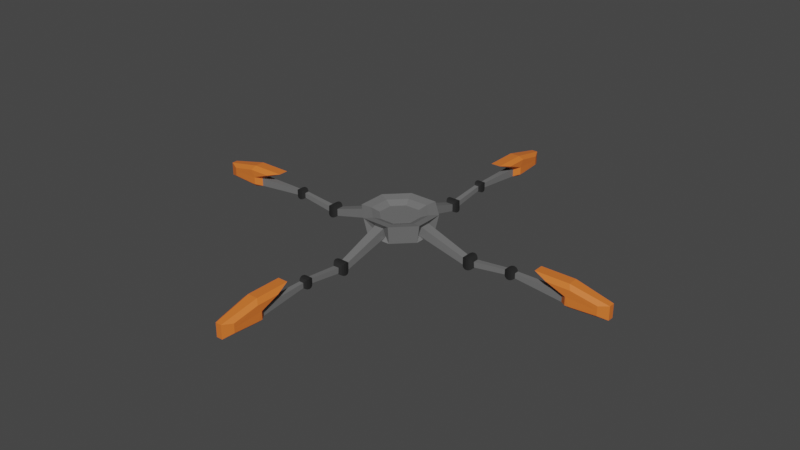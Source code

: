 # Source: spiderlegsmodel.blend  (saved by Blender 3.5.10; exported with 4.5.12 LTS)
import bpy
from mathutils import Matrix  # noqa: F401  (used for matrix-valued properties, if any)

bpy.ops.wm.read_factory_settings(use_empty=True)
scene = bpy.context.scene
scene.name = 'Scene'

# ---- collections
col_collection = bpy.data.collections.new('Collection'); scene.collection.children.link(col_collection)

# ---- materials (node trees are filled in below, after node groups)
mat_body = bpy.data.materials.new('Body')
mat_body.alpha_threshold = 0.0
mat_body.use_transparent_shadow = False
mat_body.roughness = 0.5
mat_body.line_color = (0.0, 0.0, 0.0, 1.0)
mat_joints = bpy.data.materials.new('Joints')
mat_joints.use_transparent_shadow = False
mat_feet = bpy.data.materials.new('Feet')
mat_feet.use_transparent_shadow = False

# ---- material node trees
mat_body.use_nodes = True; mat_body.node_tree.nodes.clear()
_N = mat_body.node_tree.nodes; _L = mat_body.node_tree.links
n0 = _N.new('ShaderNodeOutputMaterial'); n0.name = 'Material Output'; n0.location = (300, 300)
n1 = _N.new('ShaderNodeBsdfPrincipled'); n1.name = 'Principled BSDF'; n1.location = (10, 300)
n1.distribution = 'GGX'
n1.subsurface_method = 'RANDOM_WALK_SKIN'
n1.inputs[0].default_value = (0.1626, 0.1626, 0.1626, 1.0)
n1.inputs[3].default_value = 1.45
n1.inputs[27].default_value = (0.0, 0.0, 0.0, 1.0)
n1.inputs[28].default_value = 1.0
_L.new(n1.outputs[0], n0.inputs[0])
n0.is_active_output = True
mat_joints.use_nodes = True; mat_joints.node_tree.nodes.clear()
_N = mat_joints.node_tree.nodes; _L = mat_joints.node_tree.links
n0 = _N.new('ShaderNodeBsdfPrincipled'); n0.name = 'Principled BSDF'; n0.location = (10, 300)
n0.distribution = 'GGX'
n0.subsurface_method = 'RANDOM_WALK_SKIN'
n0.inputs[0].default_value = (0.01885, 0.01885, 0.01885, 1.0)
n0.inputs[3].default_value = 1.45
n0.inputs[27].default_value = (0.0, 0.0, 0.0, 1.0)
n0.inputs[28].default_value = 1.0
n1 = _N.new('ShaderNodeOutputMaterial'); n1.name = 'Material Output'; n1.location = (300, 300)
_L.new(n0.outputs[0], n1.inputs[0])
n1.is_active_output = True
mat_feet.use_nodes = True; mat_feet.node_tree.nodes.clear()
_N = mat_feet.node_tree.nodes; _L = mat_feet.node_tree.links
n0 = _N.new('ShaderNodeBsdfPrincipled'); n0.name = 'Principled BSDF'; n0.location = (10, 300)
n0.distribution = 'GGX'
n0.subsurface_method = 'RANDOM_WALK_SKIN'
n0.inputs[0].default_value = (0.8, 0.1775, 0.02888, 1.0)
n0.inputs[3].default_value = 1.45
n0.inputs[27].default_value = (0.0, 0.0, 0.0, 1.0)
n0.inputs[28].default_value = 1.0
n1 = _N.new('ShaderNodeOutputMaterial'); n1.name = 'Material Output'; n1.location = (300, 300)
_L.new(n0.outputs[0], n1.inputs[0])
n1.is_active_output = True

# ---- world
world_world = bpy.data.worlds.new('World'); scene.world = world_world
world_world.use_nodes = True; world_world.node_tree.nodes.clear()
_N = world_world.node_tree.nodes; _L = world_world.node_tree.links
n0 = _N.new('ShaderNodeOutputWorld'); n0.name = 'World Output'; n0.location = (300, 300)
n1 = _N.new('ShaderNodeBackground'); n1.name = 'Background'; n1.location = (10, 300)
n1.inputs[0].default_value = (0.05088, 0.05088, 0.05088, 1.0)
_L.new(n1.outputs[0], n0.inputs[0])
n0.is_active_output = True
world_world.color = (0.05088, 0.05088, 0.05088)
world_world.use_sun_shadow = False
world_world.sun_shadow_jitter_overblur = 0.0

# ---- meshes
me_cube = bpy.data.meshes.new('Cube')
me_cube.from_pydata([(1.902, 0.09104, 0.09104), (1.902, 0.09104, -0.09104), (1.902, -0.09104, 0.09104), (1.902, -0.09104, -0.09104), (0.7432, 0.1264, 0.4821), (0.6535, 0.1264, 0.2458), (0.7432, -0.1264, 0.4821), (0.6535, -0.1264, 0.2458), (2.194, 0.06992, 0.06977), (2.203, 0.06992, -0.06977), (2.194, -0.06992, 0.06977), (2.203, -0.06992, -0.06977), (2.042, -0.1553, 0.155), (2.042, 0.1553, 0.155), (2.043, -0.1553, -0.1556), (2.043, 0.1553, -0.1556), (1.944, 0.1278, 0.1278), (1.944, 0.1278, -0.1278), (1.944, -0.1278, 0.1278), (1.944, -0.1278, -0.1278), (2.137, -0.1278, 0.1256), (2.146, -0.1278, -0.1298), (2.137, 0.1278, 0.1256), (2.146, 0.1278, -0.1298), (1.986, -0.1468, 0.1468), (1.986, -0.1468, -0.1468), (1.986, 0.1468, 0.1468), (1.986, 0.1468, -0.1468), (1.918, 0.1078, 0.1078), (1.918, 0.1078, -0.1078), (1.918, -0.1078, 0.1078), (1.918, -0.1078, -0.1078), (2.097, 0.1468, 0.1451), (2.102, 0.1468, -0.1484), (2.097, -0.1468, 0.1451), (2.102, -0.1468, -0.1484), (2.162, -0.1078, 0.106), (2.173, -0.1078, -0.1093), (2.162, 0.1078, 0.106), (2.173, 0.1078, -0.1093), (3.014, 0.05358, 0.1668), (3.014, 0.05358, 0.0416), (3.014, -0.05358, 0.1668), (3.014, -0.05358, 0.0416), (3.284, 0.05358, 0.1668), (3.284, 0.05358, 0.0416), (3.284, -0.05358, 0.1668), (3.284, -0.05358, 0.0416), (3.149, -0.1093, 0.232), (3.149, 0.1093, 0.232), (3.149, 0.1093, -0.02355), (3.149, -0.1093, -0.02355), (3.046, 0.0817, 0.1997), (3.046, 0.0817, 0.008739), (3.046, -0.0817, 0.008739), (3.046, -0.0817, 0.1997), (3.252, -0.0817, 0.1997), (3.252, 0.0817, 0.1997), (3.252, 0.0817, 0.008739), (3.252, -0.0817, 0.008739), (3.025, 0.06558, 0.1809), (3.025, 0.06558, 0.02758), (3.025, -0.06558, 0.02758), (3.025, -0.06558, 0.1809), (3.086, -0.09989, 0.221), (3.086, 0.09989, 0.221), (3.086, 0.09989, -0.01253), (3.086, -0.09989, -0.01253), (3.212, 0.09989, 0.221), (3.212, 0.09989, -0.01253), (3.212, -0.09989, -0.01253), (3.212, -0.09989, 0.221), (3.273, -0.06558, 0.1809), (3.273, 0.06558, 0.1809), (3.273, 0.06558, 0.02758), (3.273, -0.06558, 0.02758), (4.683, 0.1275, -0.1068), (4.683, -0.1274, -0.1068), (4.499, 0.0914, -0.06466), (4.499, -0.09138, -0.06466), (4.499, -0.09138, 0.149), (4.499, 0.0914, 0.149), (4.683, 0.1275, 0.4628), (4.683, -0.1274, 0.4628), (3.82, -0.1274, 0.4628), (3.82, 0.1275, 0.4628), (5.632, 0.07619, 0.09434), (5.632, 0.07619, -0.08374), (5.632, -0.07617, 0.09434), (5.632, -0.07617, -0.08374), (5.632, 0.07619, 0.2568), (5.632, -0.07617, 0.2568), (5.388, 0.187, 0.1119), (5.388, 0.187, -0.006181), (4.657, 0.221, -0.02147), (4.759, 0.221, -0.02147), (4.657, 0.221, 0.176), (4.759, 0.221, 0.3561), (4.187, 0.221, 0.3561), (5.388, 0.187, 0.2195), (4.756, -0.2215, -0.02682), (4.651, -0.2215, -0.02682), (4.651, -0.2215, 0.1769), (4.756, -0.2215, 0.3628), (4.166, -0.2215, 0.3628), (5.405, -0.1865, 0.1108), (5.405, -0.1865, -0.01105), (5.405, -0.1865, 0.2219), (0.7729, -0.3129, 0.1665), (0.4582, -0.1928, 0.5179), (0.4582, 0.1928, 0.5179), (-0.09104, 1.902, 0.09104), (-0.09104, 1.902, -0.09104), (0.09104, 1.902, 0.09104), (0.09104, 1.902, -0.09104), (-0.1264, 0.7432, 0.4821), (-0.1264, 0.6535, 0.2458), (0.1264, 0.7432, 0.4821), (0.1264, 0.6535, 0.2458), (-0.06992, 2.194, 0.06977), (-0.06992, 2.203, -0.06977), (0.06992, 2.194, 0.06977), (0.06992, 2.203, -0.06977), (0.1553, 2.042, 0.155), (-0.1553, 2.042, 0.155), (0.1553, 2.043, -0.1556), (-0.1553, 2.043, -0.1556), (-0.1278, 1.944, 0.1278), (-0.1278, 1.944, -0.1278), (0.1278, 1.944, 0.1278), (0.1278, 1.944, -0.1278), (0.1278, 2.137, 0.1256), (0.1278, 2.146, -0.1298), (-0.1278, 2.137, 0.1256), (-0.1278, 2.146, -0.1298), (0.1468, 1.986, 0.1468), (0.1468, 1.986, -0.1468), (-0.1468, 1.986, 0.1468), (-0.1468, 1.986, -0.1468), (-0.1078, 1.918, 0.1078), (-0.1078, 1.918, -0.1078), (0.1078, 1.918, 0.1078), (0.1078, 1.918, -0.1078), (-0.1468, 2.097, 0.1451), (-0.1468, 2.102, -0.1484), (0.1468, 2.097, 0.1451), (0.1468, 2.102, -0.1484), (0.1078, 2.162, 0.106), (0.1078, 2.173, -0.1093), (-0.1078, 2.162, 0.106), (-0.1078, 2.173, -0.1093), (-0.05358, 3.014, 0.1668), (-0.05358, 3.014, 0.0416), (0.05358, 3.014, 0.1668), (0.05358, 3.014, 0.0416), (-0.05358, 3.284, 0.1668), (-0.05358, 3.284, 0.0416), (0.05358, 3.284, 0.1668), (0.05358, 3.284, 0.0416), (0.1093, 3.149, 0.232), (-0.1093, 3.149, 0.232), (-0.1093, 3.149, -0.02355), (0.1093, 3.149, -0.02355), (-0.0817, 3.046, 0.1997), (-0.0817, 3.046, 0.008739), (0.0817, 3.046, 0.008739), (0.0817, 3.046, 0.1997), (0.0817, 3.252, 0.1997), (-0.0817, 3.252, 0.1997), (-0.0817, 3.252, 0.008739), (0.0817, 3.252, 0.008739), (-0.06558, 3.025, 0.1809), (-0.06558, 3.025, 0.02758), (0.06558, 3.025, 0.02758), (0.06558, 3.025, 0.1809), (0.09989, 3.086, 0.221), (-0.09989, 3.086, 0.221), (-0.09989, 3.086, -0.01253), (0.09989, 3.086, -0.01253), (-0.09989, 3.212, 0.221), (-0.09989, 3.212, -0.01253), (0.09989, 3.212, -0.01253), (0.09989, 3.212, 0.221), (0.06558, 3.273, 0.1809), (-0.06558, 3.273, 0.1809), (-0.06558, 3.273, 0.02758), (0.06558, 3.273, 0.02758), (-0.1275, 4.683, -0.1068), (0.1274, 4.683, -0.1068), (-0.0914, 4.499, -0.06466), (0.09138, 4.499, -0.06466), (0.09138, 4.499, 0.149), (-0.0914, 4.499, 0.149), (-0.1275, 4.683, 0.4628), (0.1274, 4.683, 0.4628), (0.1274, 3.82, 0.4628), (-0.1275, 3.82, 0.4628), (-0.07619, 5.632, 0.09434), (-0.07619, 5.632, -0.08374), (0.07617, 5.632, 0.09434), (0.07617, 5.632, -0.08374), (-0.07619, 5.632, 0.2568), (0.07617, 5.632, 0.2568), (-0.187, 5.388, 0.1119), (-0.187, 5.388, -0.006181), (-0.221, 4.657, -0.02147), (-0.221, 4.759, -0.02147), (-0.221, 4.657, 0.176), (-0.221, 4.759, 0.3561), (-0.221, 4.187, 0.3561), (-0.187, 5.388, 0.2195), (0.2215, 4.756, -0.02682), (0.2215, 4.651, -0.02682), (0.2215, 4.651, 0.1769), (0.2215, 4.756, 0.3628), (0.2215, 4.166, 0.3628), (0.1865, 5.405, 0.1108), (0.1865, 5.405, -0.01105), (0.1865, 5.405, 0.2219), (-1.902, -0.09104, 0.09104), (-1.902, -0.09104, -0.09104), (-1.902, 0.09104, 0.09104), (-1.902, 0.09104, -0.09104), (-0.7432, -0.1264, 0.4821), (-0.6535, -0.1264, 0.2458), (-0.7432, 0.1264, 0.4821), (-0.6535, 0.1264, 0.2458), (-2.194, -0.06992, 0.06977), (-2.203, -0.06992, -0.06977), (-2.194, 0.06992, 0.06977), (-2.203, 0.06992, -0.06977), (-2.042, 0.1553, 0.155), (-2.042, -0.1553, 0.155), (-2.043, 0.1553, -0.1556), (-2.043, -0.1553, -0.1556), (-1.944, -0.1278, 0.1278), (-1.944, -0.1278, -0.1278), (-1.944, 0.1278, 0.1278), (-1.944, 0.1278, -0.1278), (-2.137, 0.1278, 0.1256), (-2.146, 0.1278, -0.1298), (-2.137, -0.1278, 0.1256), (-2.146, -0.1278, -0.1298), (-1.986, 0.1468, 0.1468), (-1.986, 0.1468, -0.1468), (-1.986, -0.1468, 0.1468), (-1.986, -0.1468, -0.1468), (-1.918, -0.1078, 0.1078), (-1.918, -0.1078, -0.1078), (-1.918, 0.1078, 0.1078), (-1.918, 0.1078, -0.1078), (-2.097, -0.1468, 0.1451), (-2.102, -0.1468, -0.1484), (-2.097, 0.1468, 0.1451), (-2.102, 0.1468, -0.1484), (-2.162, 0.1078, 0.106), (-2.173, 0.1078, -0.1093), (-2.162, -0.1078, 0.106), (-2.173, -0.1078, -0.1093), (-3.014, -0.05358, 0.1668), (-3.014, -0.05358, 0.0416), (-3.014, 0.05358, 0.1668), (-3.014, 0.05358, 0.0416), (-3.284, -0.05358, 0.1668), (-3.284, -0.05358, 0.0416), (-3.284, 0.05358, 0.1668), (-3.284, 0.05358, 0.0416), (-3.149, 0.1093, 0.232), (-3.149, -0.1093, 0.232), (-3.149, -0.1093, -0.02355), (-3.149, 0.1093, -0.02355), (-3.046, -0.0817, 0.1997), (-3.046, -0.0817, 0.008739), (-3.046, 0.0817, 0.008739), (-3.046, 0.0817, 0.1997), (-3.252, 0.0817, 0.1997), (-3.252, -0.0817, 0.1997), (-3.252, -0.0817, 0.008739), (-3.252, 0.0817, 0.008739), (-3.025, -0.06558, 0.1809), (-3.025, -0.06558, 0.02758), (-3.025, 0.06558, 0.02758), (-3.025, 0.06558, 0.1809), (-3.086, 0.09989, 0.221), (-3.086, -0.09989, 0.221), (-3.086, -0.09989, -0.01253), (-3.086, 0.09989, -0.01253), (-3.212, -0.09989, 0.221), (-3.212, -0.09989, -0.01253), (-3.212, 0.09989, -0.01253), (-3.212, 0.09989, 0.221), (-3.273, 0.06558, 0.1809), (-3.273, -0.06558, 0.1809), (-3.273, -0.06558, 0.02758), (-3.273, 0.06558, 0.02758), (-4.683, -0.1275, -0.1068), (-4.683, 0.1274, -0.1068), (-4.499, -0.0914, -0.06466), (-4.499, 0.09138, -0.06466), (-4.499, 0.09138, 0.149), (-4.499, -0.0914, 0.149), (-4.683, -0.1275, 0.4628), (-4.683, 0.1274, 0.4628), (-3.82, 0.1274, 0.4628), (-3.82, -0.1275, 0.4628), (-5.632, -0.07619, 0.09434), (-5.632, -0.07619, -0.08374), (-5.632, 0.07617, 0.09434), (-5.632, 0.07617, -0.08374), (-5.632, -0.07619, 0.2568), (-5.632, 0.07617, 0.2568), (-5.388, -0.187, 0.1119), (-5.388, -0.187, -0.006181), (-4.657, -0.221, -0.02147), (-4.759, -0.221, -0.02147), (-4.657, -0.221, 0.176), (-4.759, -0.221, 0.3561), (-4.187, -0.221, 0.3561), (-5.388, -0.187, 0.2195), (-4.756, 0.2215, -0.02682), (-4.651, 0.2215, -0.02682), (-4.651, 0.2215, 0.1769), (-4.756, 0.2215, 0.3628), (-4.166, 0.2215, 0.3628), (-5.405, 0.1865, 0.1108), (-5.405, 0.1865, -0.01105), (-5.405, 0.1865, 0.2219), (-0.7729, 0.3129, 0.1665), (0.09104, -1.902, 0.09104), (0.09104, -1.902, -0.09104), (-0.09104, -1.902, 0.09104), (-0.09104, -1.902, -0.09104), (0.1264, -0.7432, 0.4821), (0.1264, -0.6535, 0.2458), (-0.1264, -0.7432, 0.4821), (-0.1264, -0.6535, 0.2458), (0.06992, -2.194, 0.06977), (0.06992, -2.203, -0.06977), (-0.06992, -2.194, 0.06977), (-0.06992, -2.203, -0.06977), (-0.1553, -2.042, 0.155), (0.1553, -2.042, 0.155), (-0.1553, -2.043, -0.1556), (0.1553, -2.043, -0.1556), (0.1278, -1.944, 0.1278), (0.1278, -1.944, -0.1278), (-0.1278, -1.944, 0.1278), (-0.1278, -1.944, -0.1278), (-0.1278, -2.137, 0.1256), (-0.1278, -2.146, -0.1298), (0.1278, -2.137, 0.1256), (0.1278, -2.146, -0.1298), (-0.1468, -1.986, 0.1468), (-0.1468, -1.986, -0.1468), (0.1468, -1.986, 0.1468), (0.1468, -1.986, -0.1468), (0.1078, -1.918, 0.1078), (0.1078, -1.918, -0.1078), (-0.1078, -1.918, 0.1078), (-0.1078, -1.918, -0.1078), (0.1468, -2.097, 0.1451), (0.1468, -2.102, -0.1484), (-0.1468, -2.097, 0.1451), (-0.1468, -2.102, -0.1484), (-0.1078, -2.162, 0.106), (-0.1078, -2.173, -0.1093), (0.1078, -2.162, 0.106), (0.1078, -2.173, -0.1093), (0.05358, -3.014, 0.1668), (0.05358, -3.014, 0.0416), (-0.05358, -3.014, 0.1668), (-0.05358, -3.014, 0.0416), (0.05358, -3.284, 0.1668), (0.05358, -3.284, 0.0416), (-0.05358, -3.284, 0.1668), (-0.05358, -3.284, 0.0416), (-0.1093, -3.149, 0.232), (0.1093, -3.149, 0.232), (0.1093, -3.149, -0.02355), (-0.1093, -3.149, -0.02355), (0.0817, -3.046, 0.1997), (0.0817, -3.046, 0.008739), (-0.0817, -3.046, 0.008739), (-0.0817, -3.046, 0.1997), (-0.0817, -3.252, 0.1997), (0.0817, -3.252, 0.1997), (0.0817, -3.252, 0.008739), (-0.0817, -3.252, 0.008739), (0.06558, -3.025, 0.1809), (0.06558, -3.025, 0.02758), (-0.06558, -3.025, 0.02758), (-0.06558, -3.025, 0.1809), (-0.09989, -3.086, 0.221), (0.09989, -3.086, 0.221), (0.09989, -3.086, -0.01253), (-0.09989, -3.086, -0.01253), (0.0999, -3.212, 0.221), (0.0999, -3.212, -0.01253), (-0.09989, -3.212, -0.01253), (-0.09989, -3.212, 0.221), (-0.06558, -3.273, 0.1809), (0.06558, -3.273, 0.1809), (0.06558, -3.273, 0.02758), (-0.06558, -3.273, 0.02758), (0.1275, -4.683, -0.1068), (-0.1274, -4.683, -0.1068), (0.0914, -4.499, -0.06466), (-0.09138, -4.499, -0.06466), (-0.09138, -4.499, 0.149), (0.0914, -4.499, 0.149), (0.1275, -4.683, 0.4628), (-0.1274, -4.683, 0.4628), (-0.1274, -3.82, 0.4628), (0.1275, -3.82, 0.4628), (0.07619, -5.632, 0.09434), (0.07619, -5.632, -0.08374), (-0.07617, -5.632, 0.09434), (-0.07617, -5.632, -0.08374), (0.07619, -5.632, 0.2568), (-0.07617, -5.632, 0.2568), (0.187, -5.388, 0.1119), (0.187, -5.388, -0.006181), (0.221, -4.657, -0.02147), (0.221, -4.759, -0.02147), (0.221, -4.657, 0.176), (0.221, -4.759, 0.3561), (0.221, -4.187, 0.3561), (0.187, -5.388, 0.2195), (-0.2215, -4.756, -0.02682), (-0.2215, -4.651, -0.02682), (-0.2215, -4.651, 0.1769), (-0.2215, -4.756, 0.3628), (-0.2215, -4.166, 0.3628), (-0.1865, -5.405, 0.1108), (-0.1865, -5.405, -0.01105), (-0.1865, -5.405, 0.2219), (0.3129, -0.7729, 0.1665), (0.7729, 0.3129, 0.1665), (-0.3129, 0.7729, 0.1665), (0.3129, 0.7729, 0.1665), (0.1928, 0.4582, 0.5179), (-0.1928, 0.4582, 0.5179), (-0.7729, -0.3129, 0.1665), (-0.4582, 0.1928, 0.5179), (-0.4582, -0.1928, 0.5179), (-0.3129, -0.7729, 0.1665), (-0.1928, -0.4582, 0.5179), (0.1928, -0.4582, 0.5179), (0.8659, -0.3616, 0.6403), (0.8659, 0.3616, 0.6403), (0.3616, 0.8659, 0.6403), (-0.3616, 0.8659, 0.6403), (-0.8659, 0.3616, 0.6403), (-0.8659, -0.3616, 0.6403), (-0.3616, -0.8659, 0.6403), (0.3616, -0.8659, 0.6403), (0.6448, -0.2701, 0.5993), (0.6448, 0.2701, 0.5993), (0.2701, 0.6448, 0.5993), (-0.2701, 0.6448, 0.5993), (-0.6448, 0.2701, 0.5993), (-0.6448, -0.2701, 0.5993), (-0.2701, -0.6448, 0.5993), (0.2701, -0.6448, 0.5993), (-0.1956, 0.4833, 0.05481), (0.1956, 0.4833, 0.05481), (0.4833, 0.1956, 0.05481), (-0.4833, -0.1956, 0.05481), (-0.1956, -0.4833, 0.05481), (0.4833, -0.1956, 0.05481), (-0.4833, 0.1956, 0.05481), (0.1956, -0.4833, 0.05481)], [], [(0, 4, 6, 2), (3, 2, 6, 7), (4, 5, 437, 449), (5, 1, 3, 7), (38, 36, 10, 8), (5, 4, 0, 1), (8, 10, 42, 40), (36, 37, 11, 10), (39, 38, 8, 9), (37, 39, 9, 11), (25, 27, 15, 14), (27, 26, 13, 15), (24, 25, 14, 12), (26, 24, 12, 13), (28, 30, 18, 16), (30, 31, 19, 18), (29, 28, 16, 17), (31, 29, 17, 19), (35, 33, 23, 21), (33, 32, 22, 23), (34, 35, 21, 20), (32, 34, 20, 22), (16, 18, 24, 26), (18, 19, 25, 24), (17, 16, 26, 27), (19, 17, 27, 25), (3, 1, 29, 31), (1, 0, 28, 29), (2, 3, 31, 30), (0, 2, 30, 28), (13, 12, 34, 32), (12, 14, 35, 34), (15, 13, 32, 33), (14, 15, 33, 35), (21, 23, 39, 37), (23, 22, 38, 39), (20, 21, 37, 36), (22, 20, 36, 38), (73, 72, 46, 44), (9, 8, 40, 41), (11, 9, 41, 43), (10, 11, 43, 42), (79, 78, 76, 77), (74, 73, 44, 45), (75, 74, 45, 47), (72, 75, 47, 46), (64, 67, 51, 48), (67, 66, 50, 51), (66, 65, 49, 50), (65, 64, 48, 49), (60, 63, 55, 52), (61, 60, 52, 53), (62, 61, 53, 54), (63, 62, 54, 55), (71, 70, 59, 56), (70, 69, 58, 59), (69, 68, 57, 58), (68, 71, 56, 57), (42, 43, 62, 63), (43, 41, 61, 62), (41, 40, 60, 61), (40, 42, 63, 60), (52, 55, 64, 65), (53, 52, 65, 66), (54, 53, 66, 67), (55, 54, 67, 64), (49, 48, 71, 68), (50, 49, 68, 69), (51, 50, 69, 70), (48, 51, 70, 71), (56, 59, 75, 72), (59, 58, 74, 75), (58, 57, 73, 74), (57, 56, 72, 73), (87, 86, 90, 91, 88, 89), (91, 83, 103, 107), (78, 81, 96, 94), (45, 44, 81, 78), (44, 46, 80, 81), (46, 47, 79, 80), (47, 45, 78, 79), (85, 84, 83, 82), (81, 80, 84, 85), (77, 76, 87, 89), (82, 83, 91, 90), (96, 98, 97, 99, 92, 93, 95, 94), (81, 85, 98, 96), (76, 78, 94, 95), (90, 86, 92, 99), (86, 87, 93, 92), (82, 90, 99, 97), (85, 82, 97, 98), (87, 76, 95, 93), (102, 101, 100, 106, 105, 107, 103, 104), (77, 89, 106, 100), (83, 84, 104, 103), (89, 88, 105, 106), (79, 77, 100, 101), (84, 80, 102, 104), (88, 91, 107, 105), (80, 79, 101, 102), (7, 6, 448, 108), (5, 7, 108, 437), (6, 4, 449, 448), (111, 115, 117, 113), (114, 113, 117, 118), (115, 116, 438, 451), (116, 112, 114, 118), (149, 147, 121, 119), (116, 115, 111, 112), (119, 121, 153, 151), (147, 148, 122, 121), (150, 149, 119, 120), (148, 150, 120, 122), (136, 138, 126, 125), (138, 137, 124, 126), (135, 136, 125, 123), (137, 135, 123, 124), (139, 141, 129, 127), (141, 142, 130, 129), (140, 139, 127, 128), (142, 140, 128, 130), (146, 144, 134, 132), (144, 143, 133, 134), (145, 146, 132, 131), (143, 145, 131, 133), (127, 129, 135, 137), (129, 130, 136, 135), (128, 127, 137, 138), (130, 128, 138, 136), (114, 112, 140, 142), (112, 111, 139, 140), (113, 114, 142, 141), (111, 113, 141, 139), (124, 123, 145, 143), (123, 125, 146, 145), (126, 124, 143, 144), (125, 126, 144, 146), (132, 134, 150, 148), (134, 133, 149, 150), (131, 132, 148, 147), (133, 131, 147, 149), (184, 183, 157, 155), (120, 119, 151, 152), (122, 120, 152, 154), (121, 122, 154, 153), (190, 189, 187, 188), (185, 184, 155, 156), (186, 185, 156, 158), (183, 186, 158, 157), (175, 178, 162, 159), (178, 177, 161, 162), (177, 176, 160, 161), (176, 175, 159, 160), (171, 174, 166, 163), (172, 171, 163, 164), (173, 172, 164, 165), (174, 173, 165, 166), (182, 181, 170, 167), (181, 180, 169, 170), (180, 179, 168, 169), (179, 182, 167, 168), (153, 154, 173, 174), (154, 152, 172, 173), (152, 151, 171, 172), (151, 153, 174, 171), (163, 166, 175, 176), (164, 163, 176, 177), (165, 164, 177, 178), (166, 165, 178, 175), (160, 159, 182, 179), (161, 160, 179, 180), (162, 161, 180, 181), (159, 162, 181, 182), (167, 170, 186, 183), (170, 169, 185, 186), (169, 168, 184, 185), (168, 167, 183, 184), (198, 197, 201, 202, 199, 200), (202, 194, 214, 218), (189, 192, 207, 205), (156, 155, 192, 189), (155, 157, 191, 192), (157, 158, 190, 191), (158, 156, 189, 190), (196, 195, 194, 193), (192, 191, 195, 196), (188, 187, 198, 200), (193, 194, 202, 201), (207, 209, 208, 210, 203, 204, 206, 205), (192, 196, 209, 207), (187, 189, 205, 206), (201, 197, 203, 210), (197, 198, 204, 203), (193, 201, 210, 208), (196, 193, 208, 209), (198, 187, 206, 204), (213, 212, 211, 217, 216, 218, 214, 215), (188, 200, 217, 211), (194, 195, 215, 214), (200, 199, 216, 217), (190, 188, 211, 212), (195, 191, 213, 215), (199, 202, 218, 216), (191, 190, 212, 213), (118, 117, 450, 439), (116, 118, 439, 438), (117, 115, 451, 450), (219, 223, 225, 221), (222, 221, 225, 226), (223, 224, 442, 453), (224, 220, 222, 226), (257, 255, 229, 227), (224, 223, 219, 220), (227, 229, 261, 259), (255, 256, 230, 229), (258, 257, 227, 228), (256, 258, 228, 230), (244, 246, 234, 233), (246, 245, 232, 234), (243, 244, 233, 231), (245, 243, 231, 232), (247, 249, 237, 235), (249, 250, 238, 237), (248, 247, 235, 236), (250, 248, 236, 238), (254, 252, 242, 240), (252, 251, 241, 242), (253, 254, 240, 239), (251, 253, 239, 241), (235, 237, 243, 245), (237, 238, 244, 243), (236, 235, 245, 246), (238, 236, 246, 244), (222, 220, 248, 250), (220, 219, 247, 248), (221, 222, 250, 249), (219, 221, 249, 247), (232, 231, 253, 251), (231, 233, 254, 253), (234, 232, 251, 252), (233, 234, 252, 254), (240, 242, 258, 256), (242, 241, 257, 258), (239, 240, 256, 255), (241, 239, 255, 257), (292, 291, 265, 263), (228, 227, 259, 260), (230, 228, 260, 262), (229, 230, 262, 261), (298, 297, 295, 296), (293, 292, 263, 264), (294, 293, 264, 266), (291, 294, 266, 265), (283, 286, 270, 267), (286, 285, 269, 270), (285, 284, 268, 269), (284, 283, 267, 268), (279, 282, 274, 271), (280, 279, 271, 272), (281, 280, 272, 273), (282, 281, 273, 274), (290, 289, 278, 275), (289, 288, 277, 278), (288, 287, 276, 277), (287, 290, 275, 276), (261, 262, 281, 282), (262, 260, 280, 281), (260, 259, 279, 280), (259, 261, 282, 279), (271, 274, 283, 284), (272, 271, 284, 285), (273, 272, 285, 286), (274, 273, 286, 283), (268, 267, 290, 287), (269, 268, 287, 288), (270, 269, 288, 289), (267, 270, 289, 290), (275, 278, 294, 291), (278, 277, 293, 294), (277, 276, 292, 293), (276, 275, 291, 292), (306, 305, 309, 310, 307, 308), (310, 302, 322, 326), (297, 300, 315, 313), (264, 263, 300, 297), (263, 265, 299, 300), (265, 266, 298, 299), (266, 264, 297, 298), (304, 303, 302, 301), (300, 299, 303, 304), (296, 295, 306, 308), (301, 302, 310, 309), (315, 317, 316, 318, 311, 312, 314, 313), (300, 304, 317, 315), (295, 297, 313, 314), (309, 305, 311, 318), (305, 306, 312, 311), (301, 309, 318, 316), (304, 301, 316, 317), (306, 295, 314, 312), (321, 320, 319, 325, 324, 326, 322, 323), (296, 308, 325, 319), (302, 303, 323, 322), (308, 307, 324, 325), (298, 296, 319, 320), (303, 299, 321, 323), (307, 310, 326, 324), (299, 298, 320, 321), (226, 225, 452, 327), (224, 226, 327, 442), (225, 223, 453, 452), (328, 332, 334, 330), (331, 330, 334, 335), (332, 333, 436, 455), (333, 329, 331, 335), (366, 364, 338, 336), (333, 332, 328, 329), (336, 338, 370, 368), (364, 365, 339, 338), (367, 366, 336, 337), (365, 367, 337, 339), (353, 355, 343, 342), (355, 354, 341, 343), (352, 353, 342, 340), (354, 352, 340, 341), (356, 358, 346, 344), (358, 359, 347, 346), (357, 356, 344, 345), (359, 357, 345, 347), (363, 361, 351, 349), (361, 360, 350, 351), (362, 363, 349, 348), (360, 362, 348, 350), (344, 346, 352, 354), (346, 347, 353, 352), (345, 344, 354, 355), (347, 345, 355, 353), (331, 329, 357, 359), (329, 328, 356, 357), (330, 331, 359, 358), (328, 330, 358, 356), (341, 340, 362, 360), (340, 342, 363, 362), (343, 341, 360, 361), (342, 343, 361, 363), (349, 351, 367, 365), (351, 350, 366, 367), (348, 349, 365, 364), (350, 348, 364, 366), (401, 400, 374, 372), (337, 336, 368, 369), (339, 337, 369, 371), (338, 339, 371, 370), (407, 406, 404, 405), (402, 401, 372, 373), (403, 402, 373, 375), (400, 403, 375, 374), (392, 395, 379, 376), (395, 394, 378, 379), (394, 393, 377, 378), (393, 392, 376, 377), (388, 391, 383, 380), (389, 388, 380, 381), (390, 389, 381, 382), (391, 390, 382, 383), (399, 398, 387, 384), (398, 397, 386, 387), (397, 396, 385, 386), (396, 399, 384, 385), (370, 371, 390, 391), (371, 369, 389, 390), (369, 368, 388, 389), (368, 370, 391, 388), (380, 383, 392, 393), (381, 380, 393, 394), (382, 381, 394, 395), (383, 382, 395, 392), (377, 376, 399, 396), (378, 377, 396, 397), (379, 378, 397, 398), (376, 379, 398, 399), (384, 387, 403, 400), (387, 386, 402, 403), (386, 385, 401, 402), (385, 384, 400, 401), (415, 414, 418, 419, 416, 417), (419, 411, 431, 435), (406, 409, 424, 422), (373, 372, 409, 406), (372, 374, 408, 409), (374, 375, 407, 408), (375, 373, 406, 407), (413, 412, 411, 410), (409, 408, 412, 413), (405, 404, 415, 417), (410, 411, 419, 418), (424, 426, 425, 427, 420, 421, 423, 422), (409, 413, 426, 424), (404, 406, 422, 423), (418, 414, 420, 427), (414, 415, 421, 420), (410, 418, 427, 425), (413, 410, 425, 426), (415, 404, 423, 421), (430, 429, 428, 434, 433, 435, 431, 432), (405, 417, 434, 428), (411, 412, 432, 431), (417, 416, 433, 434), (407, 405, 428, 429), (412, 408, 430, 432), (416, 419, 435, 433), (408, 407, 429, 430), (335, 334, 454, 445), (333, 335, 445, 436), (334, 332, 455, 454), (449, 437, 439, 450), (108, 448, 455, 436), (453, 442, 445, 454), (451, 438, 327, 452), (109, 110, 440, 441, 443, 444, 446, 447), (436, 445, 468, 471), (457, 456, 448, 449), (459, 458, 450, 451), (461, 460, 452, 453), (463, 462, 454, 455), (462, 461, 453, 454), (460, 459, 451, 452), (458, 457, 449, 450), (456, 463, 455, 448), (110, 109, 456, 457), (441, 440, 458, 459), (444, 443, 460, 461), (447, 446, 462, 463), (446, 444, 461, 462), (443, 441, 459, 460), (440, 110, 457, 458), (109, 447, 463, 456), (466, 469, 471, 468, 467, 470, 464, 465), (438, 439, 465, 464), (437, 108, 469, 466), (327, 438, 464, 470), (445, 442, 467, 468), (108, 436, 471, 469), (442, 327, 470, 467), (439, 437, 466, 465)])
me_cube.polygons.foreach_set('material_index', [0, 0, 0, 0, 1, 0, 0, 1, 1, 1, 1, 1, 1, 1, 1, 1, 1, 1, 1, 1, 1, 1, 1, 1, 1, 1, 1, 1, 1, 1, 1, 1, 1, 1, 1, 1, 1, 1, 1, 0, 0, 0, 2, 1, 1, 1, 1, 1, 1, 1, 1, 1, 1, 1, 1, 1, 1, 1, 1, 1, 1, 1, 1, 1, 1, 1, 1, 1, 1, 1, 1, 1, 1, 1, 2, 2, 2, 0, 0, 0, 0, 2, 2, 2, 2, 2, 2, 2, 2, 2, 2, 2, 2, 2, 2, 2, 2, 2, 2, 2, 2, 0, 0, 0, 0, 0, 0, 0, 1, 0, 0, 1, 1, 1, 1, 1, 1, 1, 1, 1, 1, 1, 1, 1, 1, 1, 1, 1, 1, 1, 1, 1, 1, 1, 1, 1, 1, 1, 1, 1, 1, 1, 1, 0, 0, 0, 2, 1, 1, 1, 1, 1, 1, 1, 1, 1, 1, 1, 1, 1, 1, 1, 1, 1, 1, 1, 1, 1, 1, 1, 1, 1, 1, 1, 1, 1, 1, 1, 2, 2, 2, 0, 0, 0, 0, 2, 0, 2, 2, 2, 2, 2, 2, 2, 2, 2, 2, 2, 2, 2, 2, 2, 2, 2, 2, 0, 0, 0, 0, 0, 0, 0, 1, 0, 0, 1, 1, 1, 1, 1, 1, 1, 1, 1, 1, 1, 1, 1, 1, 1, 1, 1, 1, 1, 1, 1, 1, 1, 1, 1, 1, 1, 1, 1, 1, 1, 1, 0, 0, 0, 2, 1, 1, 1, 1, 1, 1, 1, 1, 1, 1, 1, 1, 1, 1, 1, 1, 1, 1, 1, 1, 1, 1, 1, 1, 1, 1, 1, 1, 1, 1, 1, 2, 2, 2, 0, 0, 0, 0, 2, 2, 2, 2, 2, 2, 2, 2, 2, 2, 2, 2, 2, 2, 2, 2, 2, 2, 2, 2, 0, 0, 0, 0, 0, 0, 0, 1, 0, 0, 1, 1, 1, 1, 1, 1, 1, 1, 1, 1, 1, 1, 1, 1, 1, 1, 1, 1, 1, 1, 1, 1, 1, 1, 1, 1, 1, 1, 1, 1, 1, 1, 0, 0, 0, 2, 1, 1, 1, 1, 1, 1, 1, 1, 1, 1, 1, 1, 1, 1, 1, 1, 1, 1, 1, 1, 1, 1, 1, 1, 1, 1, 1, 1, 1, 1, 1, 2, 2, 2, 0, 0, 0, 0, 2, 2, 2, 2, 2, 2, 2, 2, 2, 2, 2, 2, 2, 2, 2, 2, 2, 2, 2, 2, 0, 0, 0, 0, 0, 0, 0, 0, 0, 0, 0, 0, 0, 0, 0, 0, 0, 0, 0, 0, 0, 0, 0, 0, 0, 0, 0, 0, 0, 0, 0, 0, 0])
_uv = me_cube.uv_layers.new(name='UVMap')
_uv.uv.foreach_set('vector', [0.625, 0.5, 0.875, 0.5, 0.875, 0.75, 0.625, 0.75, 0.375, 0.75, 0.625, 0.75, 0.625, 1.0, 0.375, 1.0, 0.625, 0.25, 0.375, 0.25, 0.375, 0.25, 0.625, 0.25, 0.125, 0.5, 0.375, 0.5, 0.375, 0.75, 0.125, 0.75, 0.625, 0.5, 0.625, 0.75, 0.625, 0.75, 0.625, 0.5, 0.375, 0.25, 0.625, 0.25, 0.625, 0.5, 0.375, 0.5, 0.625, 0.5, 0.625, 0.75, 0.625, 0.75, 0.625, 0.5, 0.625, 0.75, 0.375, 0.75, 0.375, 0.75, 0.625, 0.75, 0.375, 0.5, 0.625, 0.5, 0.625, 0.5, 0.375, 0.5, 0.375, 0.75, 0.375, 0.5, 0.375, 0.5, 0.375, 0.75, 0.375, 0.75, 0.375, 0.5, 0.375, 0.5, 0.375, 0.75, 0.375, 0.5, 0.625, 0.5, 0.625, 0.5, 0.375, 0.5, 0.625, 0.75, 0.375, 0.75, 0.375, 0.75, 0.625, 0.75, 0.625, 0.5, 0.625, 0.75, 0.625, 0.75, 0.625, 0.5, 0.625, 0.5, 0.625, 0.75, 0.625, 0.75, 0.625, 0.5, 0.625, 0.75, 0.375, 0.75, 0.375, 0.75, 0.625, 0.75, 0.375, 0.5, 0.625, 0.5, 0.625, 0.5, 0.375, 0.5, 0.375, 0.75, 0.375, 0.5, 0.375, 0.5, 0.375, 0.75, 0.375, 0.75, 0.375, 0.5, 0.375, 0.5, 0.375, 0.75, 0.375, 0.5, 0.625, 0.5, 0.625, 0.5, 0.375, 0.5, 0.625, 0.75, 0.375, 0.75, 0.375, 0.75, 0.625, 0.75, 0.625, 0.5, 0.625, 0.75, 0.625, 0.75, 0.625, 0.5, 0.625, 0.5, 0.625, 0.75, 0.625, 0.75, 0.625, 0.5, 0.625, 0.75, 0.375, 0.75, 0.375, 0.75, 0.625, 0.75, 0.375, 0.5, 0.625, 0.5, 0.625, 0.5, 0.375, 0.5, 0.375, 0.75, 0.375, 0.5, 0.375, 0.5, 0.375, 0.75, 0.375, 0.75, 0.375, 0.5, 0.375, 0.5, 0.375, 0.75, 0.375, 0.5, 0.625, 0.5, 0.625, 0.5, 0.375, 0.5, 0.625, 0.75, 0.375, 0.75, 0.375, 0.75, 0.625, 0.75, 0.625, 0.5, 0.625, 0.75, 0.625, 0.75, 0.625, 0.5, 0.625, 0.5, 0.625, 0.75, 0.625, 0.75, 0.625, 0.5, 0.625, 0.75, 0.375, 0.75, 0.375, 0.75, 0.625, 0.75, 0.375, 0.5, 0.625, 0.5, 0.625, 0.5, 0.375, 0.5, 0.375, 0.75, 0.375, 0.5, 0.375, 0.5, 0.375, 0.75, 0.375, 0.75, 0.375, 0.5, 0.375, 0.5, 0.375, 0.75, 0.375, 0.5, 0.625, 0.5, 0.625, 0.5, 0.375, 0.5, 0.625, 0.75, 0.375, 0.75, 0.375, 0.75, 0.625, 0.75, 0.625, 0.5, 0.625, 0.75, 0.625, 0.75, 0.625, 0.5, 0.625, 0.5, 0.625, 0.75, 0.625, 0.75, 0.625, 0.5, 0.375, 0.5, 0.625, 0.5, 0.625, 0.5, 0.375, 0.5, 0.375, 0.75, 0.375, 0.5, 0.375, 0.5, 0.375, 0.75, 0.625, 0.75, 0.375, 0.75, 0.375, 0.75, 0.625, 0.75, 0.375, 0.75, 0.375, 0.5, 0.375, 0.5, 0.375, 0.75, 0.375, 0.5, 0.625, 0.5, 0.625, 0.5, 0.375, 0.5, 0.375, 0.75, 0.375, 0.5, 0.375, 0.5, 0.375, 0.75, 0.625, 0.75, 0.375, 0.75, 0.375, 0.75, 0.625, 0.75, 0.625, 0.75, 0.375, 0.75, 0.375, 0.75, 0.625, 0.75, 0.375, 0.75, 0.375, 0.5, 0.375, 0.5, 0.375, 0.75, 0.375, 0.5, 0.625, 0.5, 0.625, 0.5, 0.375, 0.5, 0.625, 0.5, 0.625, 0.75, 0.625, 0.75, 0.625, 0.5, 0.625, 0.5, 0.625, 0.75, 0.625, 0.75, 0.625, 0.5, 0.375, 0.5, 0.625, 0.5, 0.625, 0.5, 0.375, 0.5, 0.375, 0.75, 0.375, 0.5, 0.375, 0.5, 0.375, 0.75, 0.625, 0.75, 0.375, 0.75, 0.375, 0.75, 0.625, 0.75, 0.625, 0.75, 0.375, 0.75, 0.375, 0.75, 0.625, 0.75, 0.375, 0.75, 0.375, 0.5, 0.375, 0.5, 0.375, 0.75, 0.375, 0.5, 0.625, 0.5, 0.625, 0.5, 0.375, 0.5, 0.625, 0.5, 0.625, 0.75, 0.625, 0.75, 0.625, 0.5, 0.625, 0.75, 0.375, 0.75, 0.375, 0.75, 0.625, 0.75, 0.375, 0.75, 0.375, 0.5, 0.375, 0.5, 0.375, 0.75, 0.375, 0.5, 0.625, 0.5, 0.625, 0.5, 0.375, 0.5, 0.625, 0.5, 0.625, 0.75, 0.625, 0.75, 0.625, 0.5, 0.625, 0.5, 0.625, 0.75, 0.625, 0.75, 0.625, 0.5, 0.375, 0.5, 0.625, 0.5, 0.625, 0.5, 0.375, 0.5, 0.375, 0.75, 0.375, 0.5, 0.375, 0.5, 0.375, 0.75, 0.625, 0.75, 0.375, 0.75, 0.375, 0.75, 0.625, 0.75, 0.625, 0.5, 0.625, 0.75, 0.625, 0.75, 0.625, 0.5, 0.375, 0.5, 0.625, 0.5, 0.625, 0.5, 0.375, 0.5, 0.375, 0.75, 0.375, 0.5, 0.375, 0.5, 0.375, 0.75, 0.625, 0.75, 0.375, 0.75, 0.375, 0.75, 0.625, 0.75, 0.625, 0.75, 0.375, 0.75, 0.375, 0.75, 0.625, 0.75, 0.375, 0.75, 0.375, 0.5, 0.375, 0.5, 0.375, 0.75, 0.375, 0.5, 0.625, 0.5, 0.625, 0.5, 0.375, 0.5, 0.625, 0.5, 0.625, 0.75, 0.625, 0.75, 0.625, 0.5, 0.375, 0.5, 0.625, 0.5, 0.625, 0.5, 0.625, 0.75, 0.625, 0.75, 0.375, 0.75, 0.625, 0.75, 0.625, 0.75, 0.625, 0.75, 0.625, 0.75, 0.375, 0.5, 0.625, 0.5, 0.625, 0.5, 0.375, 0.5, 0.375, 0.5, 0.625, 0.5, 0.625, 0.5, 0.375, 0.5, 0.625, 0.5, 0.625, 0.75, 0.625, 0.75, 0.625, 0.5, 0.625, 0.75, 0.375, 0.75, 0.375, 0.75, 0.625, 0.75, 0.375, 0.75, 0.375, 0.5, 0.375, 0.5, 0.375, 0.75, 0.625, 0.5, 0.625, 0.75, 0.625, 0.75, 0.625, 0.5, 0.625, 0.5, 0.625, 0.75, 0.625, 0.75, 0.625, 0.5, 0.375, 0.75, 0.375, 0.5, 0.375, 0.5, 0.375, 0.75, 0.625, 0.5, 0.625, 0.75, 0.625, 0.75, 0.625, 0.5, 0.625, 0.5, 0.625, 0.5, 0.625, 0.5, 0.625, 0.5, 0.625, 0.5, 0.375, 0.5, 0.375, 0.5, 0.375, 0.5, 0.625, 0.5, 0.625, 0.5, 0.625, 0.5, 0.625, 0.5, 0.375, 0.5, 0.375, 0.5, 0.375, 0.5, 0.375, 0.5, 0.625, 0.5, 0.625, 0.5, 0.625, 0.5, 0.625, 0.5, 0.625, 0.5, 0.375, 0.5, 0.375, 0.5, 0.625, 0.5, 0.625, 0.5, 0.625, 0.5, 0.625, 0.5, 0.625, 0.5, 0.625, 0.5, 0.625, 0.5, 0.625, 0.5, 0.625, 0.5, 0.375, 0.5, 0.375, 0.5, 0.375, 0.5, 0.375, 0.5, 0.625, 0.75, 0.375, 0.75, 0.375, 0.75, 0.375, 0.75, 0.625, 0.75, 0.625, 0.75, 0.625, 0.75, 0.625, 0.75, 0.375, 0.75, 0.375, 0.75, 0.375, 0.75, 0.375, 0.75, 0.625, 0.75, 0.625, 0.75, 0.625, 0.75, 0.625, 0.75, 0.375, 0.75, 0.625, 0.75, 0.625, 0.75, 0.375, 0.75, 0.375, 0.75, 0.375, 0.75, 0.375, 0.75, 0.375, 0.75, 0.625, 0.75, 0.625, 0.75, 0.625, 0.75, 0.625, 0.75, 0.625, 0.75, 0.625, 0.75, 0.625, 0.75, 0.625, 0.75, 0.625, 0.75, 0.375, 0.75, 0.375, 0.75, 0.625, 0.75, 0.375, 1.0, 0.625, 1.0, 0.625, 1.0, 0.375, 1.0, 0.125, 0.5, 0.125, 0.75, 0.125, 0.75, 0.125, 0.5, 0.875, 0.75, 0.875, 0.5, 0.875, 0.5, 0.875, 0.75, 0.625, 0.5, 0.875, 0.5, 0.875, 0.75, 0.625, 0.75, 0.375, 0.75, 0.625, 0.75, 0.625, 1.0, 0.375, 1.0, 0.625, 0.25, 0.375, 0.25, 0.375, 0.25, 0.625, 0.25, 0.125, 0.5, 0.375, 0.5, 0.375, 0.75, 0.125, 0.75, 0.625, 0.5, 0.625, 0.75, 0.625, 0.75, 0.625, 0.5, 0.375, 0.25, 0.625, 0.25, 0.625, 0.5, 0.375, 0.5, 0.625, 0.5, 0.625, 0.75, 0.625, 0.75, 0.625, 0.5, 0.625, 0.75, 0.375, 0.75, 0.375, 0.75, 0.625, 0.75, 0.375, 0.5, 0.625, 0.5, 0.625, 0.5, 0.375, 0.5, 0.375, 0.75, 0.375, 0.5, 0.375, 0.5, 0.375, 0.75, 0.375, 0.75, 0.375, 0.5, 0.375, 0.5, 0.375, 0.75, 0.375, 0.5, 0.625, 0.5, 0.625, 0.5, 0.375, 0.5, 0.625, 0.75, 0.375, 0.75, 0.375, 0.75, 0.625, 0.75, 0.625, 0.5, 0.625, 0.75, 0.625, 0.75, 0.625, 0.5, 0.625, 0.5, 0.625, 0.75, 0.625, 0.75, 0.625, 0.5, 0.625, 0.75, 0.375, 0.75, 0.375, 0.75, 0.625, 0.75, 0.375, 0.5, 0.625, 0.5, 0.625, 0.5, 0.375, 0.5, 0.375, 0.75, 0.375, 0.5, 0.375, 0.5, 0.375, 0.75, 0.375, 0.75, 0.375, 0.5, 0.375, 0.5, 0.375, 0.75, 0.375, 0.5, 0.625, 0.5, 0.625, 0.5, 0.375, 0.5, 0.625, 0.75, 0.375, 0.75, 0.375, 0.75, 0.625, 0.75, 0.625, 0.5, 0.625, 0.75, 0.625, 0.75, 0.625, 0.5, 0.625, 0.5, 0.625, 0.75, 0.625, 0.75, 0.625, 0.5, 0.625, 0.75, 0.375, 0.75, 0.375, 0.75, 0.625, 0.75, 0.375, 0.5, 0.625, 0.5, 0.625, 0.5, 0.375, 0.5, 0.375, 0.75, 0.375, 0.5, 0.375, 0.5, 0.375, 0.75, 0.375, 0.75, 0.375, 0.5, 0.375, 0.5, 0.375, 0.75, 0.375, 0.5, 0.625, 0.5, 0.625, 0.5, 0.375, 0.5, 0.625, 0.75, 0.375, 0.75, 0.375, 0.75, 0.625, 0.75, 0.625, 0.5, 0.625, 0.75, 0.625, 0.75, 0.625, 0.5, 0.625, 0.5, 0.625, 0.75, 0.625, 0.75, 0.625, 0.5, 0.625, 0.75, 0.375, 0.75, 0.375, 0.75, 0.625, 0.75, 0.375, 0.5, 0.625, 0.5, 0.625, 0.5, 0.375, 0.5, 0.375, 0.75, 0.375, 0.5, 0.375, 0.5, 0.375, 0.75, 0.375, 0.75, 0.375, 0.5, 0.375, 0.5, 0.375, 0.75, 0.375, 0.5, 0.625, 0.5, 0.625, 0.5, 0.375, 0.5, 0.625, 0.75, 0.375, 0.75, 0.375, 0.75, 0.625, 0.75, 0.625, 0.5, 0.625, 0.75, 0.625, 0.75, 0.625, 0.5, 0.625, 0.5, 0.625, 0.75, 0.625, 0.75, 0.625, 0.5, 0.375, 0.5, 0.625, 0.5, 0.625, 0.5, 0.375, 0.5, 0.375, 0.75, 0.375, 0.5, 0.375, 0.5, 0.375, 0.75, 0.625, 0.75, 0.375, 0.75, 0.375, 0.75, 0.625, 0.75, 0.375, 0.75, 0.375, 0.5, 0.375, 0.5, 0.375, 0.75, 0.375, 0.5, 0.625, 0.5, 0.625, 0.5, 0.375, 0.5, 0.375, 0.75, 0.375, 0.5, 0.375, 0.5, 0.375, 0.75, 0.625, 0.75, 0.375, 0.75, 0.375, 0.75, 0.625, 0.75, 0.625, 0.75, 0.375, 0.75, 0.375, 0.75, 0.625, 0.75, 0.375, 0.75, 0.375, 0.5, 0.375, 0.5, 0.375, 0.75, 0.375, 0.5, 0.625, 0.5, 0.625, 0.5, 0.375, 0.5, 0.625, 0.5, 0.625, 0.75, 0.625, 0.75, 0.625, 0.5, 0.625, 0.5, 0.625, 0.75, 0.625, 0.75, 0.625, 0.5, 0.375, 0.5, 0.625, 0.5, 0.625, 0.5, 0.375, 0.5, 0.375, 0.75, 0.375, 0.5, 0.375, 0.5, 0.375, 0.75, 0.625, 0.75, 0.375, 0.75, 0.375, 0.75, 0.625, 0.75, 0.625, 0.75, 0.375, 0.75, 0.375, 0.75, 0.625, 0.75, 0.375, 0.75, 0.375, 0.5, 0.375, 0.5, 0.375, 0.75, 0.375, 0.5, 0.625, 0.5, 0.625, 0.5, 0.375, 0.5, 0.625, 0.5, 0.625, 0.75, 0.625, 0.75, 0.625, 0.5, 0.625, 0.75, 0.375, 0.75, 0.375, 0.75, 0.625, 0.75, 0.375, 0.75, 0.375, 0.5, 0.375, 0.5, 0.375, 0.75, 0.375, 0.5, 0.625, 0.5, 0.625, 0.5, 0.375, 0.5, 0.625, 0.5, 0.625, 0.75, 0.625, 0.75, 0.625, 0.5, 0.625, 0.5, 0.625, 0.75, 0.625, 0.75, 0.625, 0.5, 0.375, 0.5, 0.625, 0.5, 0.625, 0.5, 0.375, 0.5, 0.375, 0.75, 0.375, 0.5, 0.375, 0.5, 0.375, 0.75, 0.625, 0.75, 0.375, 0.75, 0.375, 0.75, 0.625, 0.75, 0.625, 0.5, 0.625, 0.75, 0.625, 0.75, 0.625, 0.5, 0.375, 0.5, 0.625, 0.5, 0.625, 0.5, 0.375, 0.5, 0.375, 0.75, 0.375, 0.5, 0.375, 0.5, 0.375, 0.75, 0.625, 0.75, 0.375, 0.75, 0.375, 0.75, 0.625, 0.75, 0.625, 0.75, 0.375, 0.75, 0.375, 0.75, 0.625, 0.75, 0.375, 0.75, 0.375, 0.5, 0.375, 0.5, 0.375, 0.75, 0.375, 0.5, 0.625, 0.5, 0.625, 0.5, 0.375, 0.5, 0.625, 0.5, 0.625, 0.75, 0.625, 0.75, 0.625, 0.5, 0.375, 0.5, 0.625, 0.5, 0.625, 0.5, 0.625, 0.75, 0.625, 0.75, 0.375, 0.75, 0.625, 0.75, 0.625, 0.75, 0.625, 0.75, 0.625, 0.75, 0.375, 0.5, 0.625, 0.5, 0.625, 0.5, 0.375, 0.5, 0.375, 0.5, 0.625, 0.5, 0.625, 0.5, 0.375, 0.5, 0.625, 0.5, 0.625, 0.75, 0.625, 0.75, 0.625, 0.5, 0.625, 0.75, 0.375, 0.75, 0.375, 0.75, 0.625, 0.75, 0.375, 0.75, 0.375, 0.5, 0.375, 0.5, 0.375, 0.75, 0.625, 0.5, 0.625, 0.75, 0.625, 0.75, 0.625, 0.5, 0.625, 0.5, 0.625, 0.75, 0.625, 0.75, 0.625, 0.5, 0.375, 0.75, 0.375, 0.5, 0.375, 0.5, 0.375, 0.75, 0.625, 0.5, 0.625, 0.75, 0.625, 0.75, 0.625, 0.5, 0.625, 0.5, 0.625, 0.5, 0.625, 0.5, 0.625, 0.5, 0.625, 0.5, 0.375, 0.5, 0.375, 0.5, 0.375, 0.5, 0.625, 0.5, 0.625, 0.5, 0.625, 0.5, 0.625, 0.5, 0.375, 0.5, 0.375, 0.5, 0.375, 0.5, 0.375, 0.5, 0.625, 0.5, 0.625, 0.5, 0.625, 0.5, 0.625, 0.5, 0.625, 0.5, 0.375, 0.5, 0.375, 0.5, 0.625, 0.5, 0.625, 0.5, 0.625, 0.5, 0.625, 0.5, 0.625, 0.5, 0.625, 0.5, 0.625, 0.5, 0.625, 0.5, 0.625, 0.5, 0.375, 0.5, 0.375, 0.5, 0.375, 0.5, 0.375, 0.5, 0.625, 0.75, 0.375, 0.75, 0.375, 0.75, 0.375, 0.75, 0.625, 0.75, 0.625, 0.75, 0.625, 0.75, 0.625, 0.75, 0.375, 0.75, 0.375, 0.75, 0.375, 0.75, 0.375, 0.75, 0.625, 0.75, 0.625, 0.75, 0.625, 0.75, 0.625, 0.75, 0.375, 0.75, 0.625, 0.75, 0.625, 0.75, 0.375, 0.75, 0.375, 0.75, 0.375, 0.75, 0.375, 0.75, 0.375, 0.75, 0.625, 0.75, 0.625, 0.75, 0.625, 0.75, 0.625, 0.75, 0.625, 0.75, 0.625, 0.75, 0.625, 0.75, 0.625, 0.75, 0.625, 0.75, 0.375, 0.75, 0.375, 0.75, 0.625, 0.75, 0.375, 1.0, 0.625, 1.0, 0.625, 1.0, 0.375, 1.0, 0.125, 0.5, 0.125, 0.75, 0.125, 0.75, 0.125, 0.5, 0.875, 0.75, 0.875, 0.5, 0.875, 0.5, 0.875, 0.75, 0.625, 0.5, 0.875, 0.5, 0.875, 0.75, 0.625, 0.75, 0.375, 0.75, 0.625, 0.75, 0.625, 1.0, 0.375, 1.0, 0.625, 0.25, 0.375, 0.25, 0.375, 0.25, 0.625, 0.25, 0.125, 0.5, 0.375, 0.5, 0.375, 0.75, 0.125, 0.75, 0.625, 0.5, 0.625, 0.75, 0.625, 0.75, 0.625, 0.5, 0.375, 0.25, 0.625, 0.25, 0.625, 0.5, 0.375, 0.5, 0.625, 0.5, 0.625, 0.75, 0.625, 0.75, 0.625, 0.5, 0.625, 0.75, 0.375, 0.75, 0.375, 0.75, 0.625, 0.75, 0.375, 0.5, 0.625, 0.5, 0.625, 0.5, 0.375, 0.5, 0.375, 0.75, 0.375, 0.5, 0.375, 0.5, 0.375, 0.75, 0.375, 0.75, 0.375, 0.5, 0.375, 0.5, 0.375, 0.75, 0.375, 0.5, 0.625, 0.5, 0.625, 0.5, 0.375, 0.5, 0.625, 0.75, 0.375, 0.75, 0.375, 0.75, 0.625, 0.75, 0.625, 0.5, 0.625, 0.75, 0.625, 0.75, 0.625, 0.5, 0.625, 0.5, 0.625, 0.75, 0.625, 0.75, 0.625, 0.5, 0.625, 0.75, 0.375, 0.75, 0.375, 0.75, 0.625, 0.75, 0.375, 0.5, 0.625, 0.5, 0.625, 0.5, 0.375, 0.5, 0.375, 0.75, 0.375, 0.5, 0.375, 0.5, 0.375, 0.75, 0.375, 0.75, 0.375, 0.5, 0.375, 0.5, 0.375, 0.75, 0.375, 0.5, 0.625, 0.5, 0.625, 0.5, 0.375, 0.5, 0.625, 0.75, 0.375, 0.75, 0.375, 0.75, 0.625, 0.75, 0.625, 0.5, 0.625, 0.75, 0.625, 0.75, 0.625, 0.5, 0.625, 0.5, 0.625, 0.75, 0.625, 0.75, 0.625, 0.5, 0.625, 0.75, 0.375, 0.75, 0.375, 0.75, 0.625, 0.75, 0.375, 0.5, 0.625, 0.5, 0.625, 0.5, 0.375, 0.5, 0.375, 0.75, 0.375, 0.5, 0.375, 0.5, 0.375, 0.75, 0.375, 0.75, 0.375, 0.5, 0.375, 0.5, 0.375, 0.75, 0.375, 0.5, 0.625, 0.5, 0.625, 0.5, 0.375, 0.5, 0.625, 0.75, 0.375, 0.75, 0.375, 0.75, 0.625, 0.75, 0.625, 0.5, 0.625, 0.75, 0.625, 0.75, 0.625, 0.5, 0.625, 0.5, 0.625, 0.75, 0.625, 0.75, 0.625, 0.5, 0.625, 0.75, 0.375, 0.75, 0.375, 0.75, 0.625, 0.75, 0.375, 0.5, 0.625, 0.5, 0.625, 0.5, 0.375, 0.5, 0.375, 0.75, 0.375, 0.5, 0.375, 0.5, 0.375, 0.75, 0.375, 0.75, 0.375, 0.5, 0.375, 0.5, 0.375, 0.75, 0.375, 0.5, 0.625, 0.5, 0.625, 0.5, 0.375, 0.5, 0.625, 0.75, 0.375, 0.75, 0.375, 0.75, 0.625, 0.75, 0.625, 0.5, 0.625, 0.75, 0.625, 0.75, 0.625, 0.5, 0.625, 0.5, 0.625, 0.75, 0.625, 0.75, 0.625, 0.5, 0.375, 0.5, 0.625, 0.5, 0.625, 0.5, 0.375, 0.5, 0.375, 0.75, 0.375, 0.5, 0.375, 0.5, 0.375, 0.75, 0.625, 0.75, 0.375, 0.75, 0.375, 0.75, 0.625, 0.75, 0.375, 0.75, 0.375, 0.5, 0.375, 0.5, 0.375, 0.75, 0.375, 0.5, 0.625, 0.5, 0.625, 0.5, 0.375, 0.5, 0.375, 0.75, 0.375, 0.5, 0.375, 0.5, 0.375, 0.75, 0.625, 0.75, 0.375, 0.75, 0.375, 0.75, 0.625, 0.75, 0.625, 0.75, 0.375, 0.75, 0.375, 0.75, 0.625, 0.75, 0.375, 0.75, 0.375, 0.5, 0.375, 0.5, 0.375, 0.75, 0.375, 0.5, 0.625, 0.5, 0.625, 0.5, 0.375, 0.5, 0.625, 0.5, 0.625, 0.75, 0.625, 0.75, 0.625, 0.5, 0.625, 0.5, 0.625, 0.75, 0.625, 0.75, 0.625, 0.5, 0.375, 0.5, 0.625, 0.5, 0.625, 0.5, 0.375, 0.5, 0.375, 0.75, 0.375, 0.5, 0.375, 0.5, 0.375, 0.75, 0.625, 0.75, 0.375, 0.75, 0.375, 0.75, 0.625, 0.75, 0.625, 0.75, 0.375, 0.75, 0.375, 0.75, 0.625, 0.75, 0.375, 0.75, 0.375, 0.5, 0.375, 0.5, 0.375, 0.75, 0.375, 0.5, 0.625, 0.5, 0.625, 0.5, 0.375, 0.5, 0.625, 0.5, 0.625, 0.75, 0.625, 0.75, 0.625, 0.5, 0.625, 0.75, 0.375, 0.75, 0.375, 0.75, 0.625, 0.75, 0.375, 0.75, 0.375, 0.5, 0.375, 0.5, 0.375, 0.75, 0.375, 0.5, 0.625, 0.5, 0.625, 0.5, 0.375, 0.5, 0.625, 0.5, 0.625, 0.75, 0.625, 0.75, 0.625, 0.5, 0.625, 0.5, 0.625, 0.75, 0.625, 0.75, 0.625, 0.5, 0.375, 0.5, 0.625, 0.5, 0.625, 0.5, 0.375, 0.5, 0.375, 0.75, 0.375, 0.5, 0.375, 0.5, 0.375, 0.75, 0.625, 0.75, 0.375, 0.75, 0.375, 0.75, 0.625, 0.75, 0.625, 0.5, 0.625, 0.75, 0.625, 0.75, 0.625, 0.5, 0.375, 0.5, 0.625, 0.5, 0.625, 0.5, 0.375, 0.5, 0.375, 0.75, 0.375, 0.5, 0.375, 0.5, 0.375, 0.75, 0.625, 0.75, 0.375, 0.75, 0.375, 0.75, 0.625, 0.75, 0.625, 0.75, 0.375, 0.75, 0.375, 0.75, 0.625, 0.75, 0.375, 0.75, 0.375, 0.5, 0.375, 0.5, 0.375, 0.75, 0.375, 0.5, 0.625, 0.5, 0.625, 0.5, 0.375, 0.5, 0.625, 0.5, 0.625, 0.75, 0.625, 0.75, 0.625, 0.5, 0.375, 0.5, 0.625, 0.5, 0.625, 0.5, 0.625, 0.75, 0.625, 0.75, 0.375, 0.75, 0.625, 0.75, 0.625, 0.75, 0.625, 0.75, 0.625, 0.75, 0.375, 0.5, 0.625, 0.5, 0.625, 0.5, 0.375, 0.5, 0.375, 0.5, 0.625, 0.5, 0.625, 0.5, 0.375, 0.5, 0.625, 0.5, 0.625, 0.75, 0.625, 0.75, 0.625, 0.5, 0.625, 0.75, 0.375, 0.75, 0.375, 0.75, 0.625, 0.75, 0.375, 0.75, 0.375, 0.5, 0.375, 0.5, 0.375, 0.75, 0.625, 0.5, 0.625, 0.75, 0.625, 0.75, 0.625, 0.5, 0.625, 0.5, 0.625, 0.75, 0.625, 0.75, 0.625, 0.5, 0.375, 0.75, 0.375, 0.5, 0.375, 0.5, 0.375, 0.75, 0.625, 0.5, 0.625, 0.75, 0.625, 0.75, 0.625, 0.5, 0.625, 0.5, 0.625, 0.5, 0.625, 0.5, 0.625, 0.5, 0.625, 0.5, 0.375, 0.5, 0.375, 0.5, 0.375, 0.5, 0.625, 0.5, 0.625, 0.5, 0.625, 0.5, 0.625, 0.5, 0.375, 0.5, 0.375, 0.5, 0.375, 0.5, 0.375, 0.5, 0.625, 0.5, 0.625, 0.5, 0.625, 0.5, 0.625, 0.5, 0.625, 0.5, 0.375, 0.5, 0.375, 0.5, 0.625, 0.5, 0.625, 0.5, 0.625, 0.5, 0.625, 0.5, 0.625, 0.5, 0.625, 0.5, 0.625, 0.5, 0.625, 0.5, 0.625, 0.5, 0.375, 0.5, 0.375, 0.5, 0.375, 0.5, 0.375, 0.5, 0.625, 0.75, 0.375, 0.75, 0.375, 0.75, 0.375, 0.75, 0.625, 0.75, 0.625, 0.75, 0.625, 0.75, 0.625, 0.75, 0.375, 0.75, 0.375, 0.75, 0.375, 0.75, 0.375, 0.75, 0.625, 0.75, 0.625, 0.75, 0.625, 0.75, 0.625, 0.75, 0.375, 0.75, 0.625, 0.75, 0.625, 0.75, 0.375, 0.75, 0.375, 0.75, 0.375, 0.75, 0.375, 0.75, 0.375, 0.75, 0.625, 0.75, 0.625, 0.75, 0.625, 0.75, 0.625, 0.75, 0.625, 0.75, 0.625, 0.75, 0.625, 0.75, 0.625, 0.75, 0.625, 0.75, 0.375, 0.75, 0.375, 0.75, 0.625, 0.75, 0.375, 1.0, 0.625, 1.0, 0.625, 1.0, 0.375, 1.0, 0.125, 0.5, 0.125, 0.75, 0.125, 0.75, 0.125, 0.5, 0.875, 0.75, 0.875, 0.5, 0.875, 0.5, 0.875, 0.75, 0.625, 0.5, 0.875, 0.5, 0.875, 0.75, 0.625, 0.75, 0.375, 0.75, 0.625, 0.75, 0.625, 1.0, 0.375, 1.0, 0.625, 0.25, 0.375, 0.25, 0.375, 0.25, 0.625, 0.25, 0.125, 0.5, 0.375, 0.5, 0.375, 0.75, 0.125, 0.75, 0.625, 0.5, 0.625, 0.75, 0.625, 0.75, 0.625, 0.5, 0.375, 0.25, 0.625, 0.25, 0.625, 0.5, 0.375, 0.5, 0.625, 0.5, 0.625, 0.75, 0.625, 0.75, 0.625, 0.5, 0.625, 0.75, 0.375, 0.75, 0.375, 0.75, 0.625, 0.75, 0.375, 0.5, 0.625, 0.5, 0.625, 0.5, 0.375, 0.5, 0.375, 0.75, 0.375, 0.5, 0.375, 0.5, 0.375, 0.75, 0.375, 0.75, 0.375, 0.5, 0.375, 0.5, 0.375, 0.75, 0.375, 0.5, 0.625, 0.5, 0.625, 0.5, 0.375, 0.5, 0.625, 0.75, 0.375, 0.75, 0.375, 0.75, 0.625, 0.75, 0.625, 0.5, 0.625, 0.75, 0.625, 0.75, 0.625, 0.5, 0.625, 0.5, 0.625, 0.75, 0.625, 0.75, 0.625, 0.5, 0.625, 0.75, 0.375, 0.75, 0.375, 0.75, 0.625, 0.75, 0.375, 0.5, 0.625, 0.5, 0.625, 0.5, 0.375, 0.5, 0.375, 0.75, 0.375, 0.5, 0.375, 0.5, 0.375, 0.75, 0.375, 0.75, 0.375, 0.5, 0.375, 0.5, 0.375, 0.75, 0.375, 0.5, 0.625, 0.5, 0.625, 0.5, 0.375, 0.5, 0.625, 0.75, 0.375, 0.75, 0.375, 0.75, 0.625, 0.75, 0.625, 0.5, 0.625, 0.75, 0.625, 0.75, 0.625, 0.5, 0.625, 0.5, 0.625, 0.75, 0.625, 0.75, 0.625, 0.5, 0.625, 0.75, 0.375, 0.75, 0.375, 0.75, 0.625, 0.75, 0.375, 0.5, 0.625, 0.5, 0.625, 0.5, 0.375, 0.5, 0.375, 0.75, 0.375, 0.5, 0.375, 0.5, 0.375, 0.75, 0.375, 0.75, 0.375, 0.5, 0.375, 0.5, 0.375, 0.75, 0.375, 0.5, 0.625, 0.5, 0.625, 0.5, 0.375, 0.5, 0.625, 0.75, 0.375, 0.75, 0.375, 0.75, 0.625, 0.75, 0.625, 0.5, 0.625, 0.75, 0.625, 0.75, 0.625, 0.5, 0.625, 0.5, 0.625, 0.75, 0.625, 0.75, 0.625, 0.5, 0.625, 0.75, 0.375, 0.75, 0.375, 0.75, 0.625, 0.75, 0.375, 0.5, 0.625, 0.5, 0.625, 0.5, 0.375, 0.5, 0.375, 0.75, 0.375, 0.5, 0.375, 0.5, 0.375, 0.75, 0.375, 0.75, 0.375, 0.5, 0.375, 0.5, 0.375, 0.75, 0.375, 0.5, 0.625, 0.5, 0.625, 0.5, 0.375, 0.5, 0.625, 0.75, 0.375, 0.75, 0.375, 0.75, 0.625, 0.75, 0.625, 0.5, 0.625, 0.75, 0.625, 0.75, 0.625, 0.5, 0.625, 0.5, 0.625, 0.75, 0.625, 0.75, 0.625, 0.5, 0.375, 0.5, 0.625, 0.5, 0.625, 0.5, 0.375, 0.5, 0.375, 0.75, 0.375, 0.5, 0.375, 0.5, 0.375, 0.75, 0.625, 0.75, 0.375, 0.75, 0.375, 0.75, 0.625, 0.75, 0.375, 0.75, 0.375, 0.5, 0.375, 0.5, 0.375, 0.75, 0.375, 0.5, 0.625, 0.5, 0.625, 0.5, 0.375, 0.5, 0.375, 0.75, 0.375, 0.5, 0.375, 0.5, 0.375, 0.75, 0.625, 0.75, 0.375, 0.75, 0.375, 0.75, 0.625, 0.75, 0.625, 0.75, 0.375, 0.75, 0.375, 0.75, 0.625, 0.75, 0.375, 0.75, 0.375, 0.5, 0.375, 0.5, 0.375, 0.75, 0.375, 0.5, 0.625, 0.5, 0.625, 0.5, 0.375, 0.5, 0.625, 0.5, 0.625, 0.75, 0.625, 0.75, 0.625, 0.5, 0.625, 0.5, 0.625, 0.75, 0.625, 0.75, 0.625, 0.5, 0.375, 0.5, 0.625, 0.5, 0.625, 0.5, 0.375, 0.5, 0.375, 0.75, 0.375, 0.5, 0.375, 0.5, 0.375, 0.75, 0.625, 0.75, 0.375, 0.75, 0.375, 0.75, 0.625, 0.75, 0.625, 0.75, 0.375, 0.75, 0.375, 0.75, 0.625, 0.75, 0.375, 0.75, 0.375, 0.5, 0.375, 0.5, 0.375, 0.75, 0.375, 0.5, 0.625, 0.5, 0.625, 0.5, 0.375, 0.5, 0.625, 0.5, 0.625, 0.75, 0.625, 0.75, 0.625, 0.5, 0.625, 0.75, 0.375, 0.75, 0.375, 0.75, 0.625, 0.75, 0.375, 0.75, 0.375, 0.5, 0.375, 0.5, 0.375, 0.75, 0.375, 0.5, 0.625, 0.5, 0.625, 0.5, 0.375, 0.5, 0.625, 0.5, 0.625, 0.75, 0.625, 0.75, 0.625, 0.5, 0.625, 0.5, 0.625, 0.75, 0.625, 0.75, 0.625, 0.5, 0.375, 0.5, 0.625, 0.5, 0.625, 0.5, 0.375, 0.5, 0.375, 0.75, 0.375, 0.5, 0.375, 0.5, 0.375, 0.75, 0.625, 0.75, 0.375, 0.75, 0.375, 0.75, 0.625, 0.75, 0.625, 0.5, 0.625, 0.75, 0.625, 0.75, 0.625, 0.5, 0.375, 0.5, 0.625, 0.5, 0.625, 0.5, 0.375, 0.5, 0.375, 0.75, 0.375, 0.5, 0.375, 0.5, 0.375, 0.75, 0.625, 0.75, 0.375, 0.75, 0.375, 0.75, 0.625, 0.75, 0.625, 0.75, 0.375, 0.75, 0.375, 0.75, 0.625, 0.75, 0.375, 0.75, 0.375, 0.5, 0.375, 0.5, 0.375, 0.75, 0.375, 0.5, 0.625, 0.5, 0.625, 0.5, 0.375, 0.5, 0.625, 0.5, 0.625, 0.75, 0.625, 0.75, 0.625, 0.5, 0.375, 0.5, 0.625, 0.5, 0.625, 0.5, 0.625, 0.75, 0.625, 0.75, 0.375, 0.75, 0.625, 0.75, 0.625, 0.75, 0.625, 0.75, 0.625, 0.75, 0.375, 0.5, 0.625, 0.5, 0.625, 0.5, 0.375, 0.5, 0.375, 0.5, 0.625, 0.5, 0.625, 0.5, 0.375, 0.5, 0.625, 0.5, 0.625, 0.75, 0.625, 0.75, 0.625, 0.5, 0.625, 0.75, 0.375, 0.75, 0.375, 0.75, 0.625, 0.75, 0.375, 0.75, 0.375, 0.5, 0.375, 0.5, 0.375, 0.75, 0.625, 0.5, 0.625, 0.75, 0.625, 0.75, 0.625, 0.5, 0.625, 0.5, 0.625, 0.75, 0.625, 0.75, 0.625, 0.5, 0.375, 0.75, 0.375, 0.5, 0.375, 0.5, 0.375, 0.75, 0.625, 0.5, 0.625, 0.75, 0.625, 0.75, 0.625, 0.5, 0.625, 0.5, 0.625, 0.5, 0.625, 0.5, 0.625, 0.5, 0.625, 0.5, 0.375, 0.5, 0.375, 0.5, 0.375, 0.5, 0.625, 0.5, 0.625, 0.5, 0.625, 0.5, 0.625, 0.5, 0.375, 0.5, 0.375, 0.5, 0.375, 0.5, 0.375, 0.5, 0.625, 0.5, 0.625, 0.5, 0.625, 0.5, 0.625, 0.5, 0.625, 0.5, 0.375, 0.5, 0.375, 0.5, 0.625, 0.5, 0.625, 0.5, 0.625, 0.5, 0.625, 0.5, 0.625, 0.5, 0.625, 0.5, 0.625, 0.5, 0.625, 0.5, 0.625, 0.5, 0.375, 0.5, 0.375, 0.5, 0.375, 0.5, 0.375, 0.5, 0.625, 0.75, 0.375, 0.75, 0.375, 0.75, 0.375, 0.75, 0.625, 0.75, 0.625, 0.75, 0.625, 0.75, 0.625, 0.75, 0.375, 0.75, 0.375, 0.75, 0.375, 0.75, 0.375, 0.75, 0.625, 0.75, 0.625, 0.75, 0.625, 0.75, 0.625, 0.75, 0.375, 0.75, 0.625, 0.75, 0.625, 0.75, 0.375, 0.75, 0.375, 0.75, 0.375, 0.75, 0.375, 0.75, 0.375, 0.75, 0.625, 0.75, 0.625, 0.75, 0.625, 0.75, 0.625, 0.75, 0.625, 0.75, 0.625, 0.75, 0.625, 0.75, 0.625, 0.75, 0.625, 0.75, 0.375, 0.75, 0.375, 0.75, 0.625, 0.75, 0.375, 1.0, 0.625, 1.0, 0.625, 1.0, 0.375, 1.0, 0.125, 0.5, 0.125, 0.75, 0.125, 0.75, 0.125, 0.5, 0.875, 0.75, 0.875, 0.5, 0.875, 0.5, 0.875, 0.75, 0.625, 0.25, 0.375, 0.25, 0.375, 1.0, 0.625, 1.0, 0.375, 1.0, 0.625, 1.0, 0.625, 0.25, 0.375, 0.25, 0.625, 0.25, 0.375, 0.25, 0.375, 1.0, 0.625, 1.0, 0.625, 0.25, 0.375, 0.25, 0.375, 1.0, 0.625, 1.0, 0.6692, 0.622, 0.6919, 0.5169, 0.7465, 0.5447, 0.7254, 0.4834, 0.7539, 0.5373, 0.7253, 0.4835, 0.7466, 0.5446, 0.6912, 0.5176, 0.125, 0.5, 0.125, 0.75, 0.125, 0.75, 0.125, 0.5, 0.6705, 0.4441, 0.6456, 0.7398, 0.625, 1.0, 0.625, 0.25, 0.6996, 0.4151, 0.7872, 0.5982, 0.875, 0.75, 0.625, 0.25, 0.6996, 0.4151, 0.7903, 0.595, 0.875, 0.75, 0.625, 0.25, 0.67, 0.4447, 0.7872, 0.5981, 0.875, 0.75, 0.625, 0.25, 0.7872, 0.5981, 0.6996, 0.4151, 0.625, 0.25, 0.875, 0.75, 0.7903, 0.595, 0.6996, 0.4151, 0.625, 0.25, 0.875, 0.75, 0.7872, 0.5982, 0.6705, 0.4441, 0.625, 0.25, 0.875, 0.75, 0.6456, 0.7398, 0.67, 0.4447, 0.625, 0.25, 0.625, 1.0, 0.6919, 0.5169, 0.6692, 0.622, 0.6456, 0.7398, 0.6705, 0.4441, 0.7254, 0.4834, 0.7465, 0.5447, 0.7872, 0.5982, 0.6996, 0.4151, 0.7253, 0.4835, 0.7539, 0.5373, 0.7903, 0.595, 0.6996, 0.4151, 0.6912, 0.5176, 0.7466, 0.5446, 0.7872, 0.5981, 0.67, 0.4447, 0.7466, 0.5446, 0.7253, 0.4835, 0.6996, 0.4151, 0.7872, 0.5981, 0.7539, 0.5373, 0.7254, 0.4834, 0.6996, 0.4151, 0.7903, 0.595, 0.7465, 0.5447, 0.6919, 0.5169, 0.6705, 0.4441, 0.7872, 0.5982, 0.6692, 0.622, 0.6912, 0.5176, 0.67, 0.4447, 0.6456, 0.7398, 0.375, 0.25, 0.375, 1.0, 0.125, 0.5, 0.375, 1.0, 0.125, 0.5, 0.375, 1.0, 0.125, 0.5, 0.375, 1.0, 0.125, 0.5, 0.125, 0.75, 0.125, 0.75, 0.125, 0.5, 0.125, 0.5, 0.125, 0.75, 0.125, 0.75, 0.125, 0.5, 0.375, 1.0, 0.375, 0.25, 0.375, 0.25, 0.375, 1.0, 0.375, 1.0, 0.375, 0.25, 0.375, 0.25, 0.375, 1.0, 0.375, 1.0, 0.375, 0.25, 0.375, 0.25, 0.375, 1.0, 0.125, 0.5, 0.125, 0.75, 0.125, 0.75, 0.125, 0.5, 0.375, 1.0, 0.375, 0.25, 0.375, 0.25, 0.375, 1.0])
me_cube.materials.append(mat_body)
me_cube.materials.append(mat_joints)
me_cube.materials.append(mat_feet)
me_cube.use_mirror_vertex_groups = False
me_cube.update()
arm_armature = bpy.data.armatures.new('Armature')  # bones are not reproduced

# ---- objects
ob_leg = bpy.data.objects.new('Leg', me_cube)
ob_aligner = bpy.data.objects.new('Aligner', None)
ob_armature = bpy.data.objects.new('Armature', arm_armature)

# ---- transforms, parenting, visibility, modifiers, constraints
ob_leg.parent = ob_armature
ob_leg.matrix_parent_inverse = Matrix(((-0.2888, 0.0, 0.9452, -0.5596), (0.0, 1.0, -0.0, 0.0), (-0.8059, 0.0, -0.2462, -0.6115), (-0.0, -0.0, -0.0, 1.0)))
ob_leg.location = (0.0, 0.0, 0.0)
ob_leg.lock_rotations_4d = False
ob_leg.empty_display_type = 'ARROWS'
ob_leg.lineart.crease_threshold = 0.0
_vg = ob_leg.vertex_groups.new(name='Body')
for _i, _w in zip([4, 5, 6, 7, 108, 109, 110, 115, 116, 117, 118, 223, 224, 225, 226, 327, 332, 333, 334, 335, 436, 437, 438, 439, 440, 441, 442, 443, 444, 445, 446, 447, 448, 449, 450, 451, 452, 453, 454, 455, 456, 457, 458, 459, 460, 461, 462, 463, 464, 465, 466, 467, 468, 469, 470, 471], [1.0, 1.0, 1.0, 1.0, 1.0, 1.0, 1.0, 1.0, 1.0, 1.0, 1.0, 1.0, 1.0, 1.0, 1.0, 1.0, 1.0, 1.0, 1.0, 1.0, 1.0, 1.0, 1.0, 1.0, 1.0, 1.0, 1.0, 1.0, 1.0, 1.0, 1.0, 1.0, 1.0, 1.0, 1.0, 1.0, 1.0, 1.0, 1.0, 0.9902, 1.0, 1.0, 1.0, 1.0, 1.0, 1.0, 1.0, 1.0, 1.0, 1.0, 1.0, 1.0, 1.0, 1.0, 1.0, 1.0]): _vg.add([_i], _w, 'REPLACE')
_vg = ob_leg.vertex_groups.new(name='Leg1')
for _i, _w in zip([7, 108, 109, 110, 115, 116, 117, 118, 219, 220, 221, 222, 223, 224, 225, 226, 231, 232, 233, 234, 235, 236, 237, 238, 239, 240, 241, 242, 243, 244, 245, 246, 247, 248, 249, 250, 251, 252, 253, 254, 255, 256, 257, 258, 327, 332, 333, 334, 335, 436, 437, 438, 439, 440, 441, 442, 443, 444, 445, 446, 447, 448, 449, 450, 451, 452, 453, 454, 455, 456, 457, 458, 459, 460, 461, 462, 463, 464, 465, 466, 467, 468, 469, 470, 471], [0.0, 0.0, 0.0, 0.0, 0.0, 0.0, 0.0, 0.0, 0.9403, 0.906, 0.9179, 0.9288, 0.0, 0.0, 0.0, 0.0, 0.2008, 0.2052, 0.2501, 0.2482, 0.4971, 0.5119, 0.4868, 0.5213, 0.08008, 0.08796, 0.08111, 0.08642, 0.3194, 0.416, 0.3258, 0.4115, 0.7079, 0.6873, 0.6922, 0.7027, 0.1263, 0.1434, 0.1243, 0.1453, 0.05234, 0.05558, 0.05284, 0.05435, 0.0, 0.0, 0.0, 0.0, 0.0, 0.0, 0.0, 0.0, 0.0, 0.0, 0.0, 0.0, 0.0, 0.0, 0.0, 0.0, 0.0, 0.0, 0.0, 0.0, 0.0, 0.0, 0.0, 0.0, 0.0, 0.0, 0.0, 0.0, 0.0, 0.0, 0.0, 0.0, 0.0, 0.0, 0.0, 0.0, 0.0, 0.0, 0.0, 0.0, 0.0]): _vg.add([_i], _w, 'REPLACE')
_vg = ob_leg.vertex_groups.new(name='Bone.001')
for _i, _w in zip([219, 220, 221, 222, 227, 228, 229, 230, 231, 232, 233, 234, 235, 236, 237, 238, 239, 240, 241, 242, 243, 244, 245, 246, 247, 248, 249, 250, 251, 252, 253, 254, 255, 256, 257, 258, 259, 260, 261, 262, 267, 268, 269, 270, 271, 272, 273, 274, 275, 276, 277, 278, 279, 280, 281, 282, 283, 284, 285, 286, 287, 288, 289, 290, 291, 292, 293, 294], [0.05622, 0.09302, 0.07784, 0.07003, 0.9921, 0.9919, 0.9922, 0.9911, 0.7983, 0.7941, 0.7497, 0.7517, 0.5011, 0.4876, 0.511, 0.4781, 0.9195, 0.912, 0.9186, 0.9135, 0.6792, 0.5837, 0.673, 0.5882, 0.2895, 0.312, 0.3046, 0.2964, 0.8732, 0.8565, 0.8752, 0.8546, 0.9474, 0.9443, 0.9469, 0.9456, 0.9812, 0.9955, 0.978, 0.9938, 0.5022, 0.5008, 0.6762, 0.6632, 0.8726, 0.9356, 0.9255, 0.8679, 0.1303, 0.1236, 0.1347, 0.1433, 0.9372, 0.972, 0.9664, 0.9333, 0.7501, 0.7543, 0.8604, 0.846, 0.2439, 0.2932, 0.3, 0.2523, 0.06077, 0.05681, 0.05673, 0.06251]): _vg.add([_i], _w, 'REPLACE')
_vg = ob_leg.vertex_groups.new(name='Bone.002')
for _i, _w in zip([263, 264, 265, 266, 267, 268, 269, 270, 271, 272, 273, 274, 275, 276, 277, 278, 279, 280, 281, 282, 283, 284, 285, 286, 287, 288, 289, 290, 291, 292, 293, 294, 295, 296, 297, 298, 299, 300, 301, 302, 303, 304, 305, 306, 307, 308, 309, 310, 311, 312, 313, 314, 315, 316, 317, 318, 319, 320, 321, 322, 323, 324, 325, 326], [0.9895, 0.9941, 0.9879, 0.9915, 0.4978, 0.4992, 0.3238, 0.3368, 0.1273, 0.06442, 0.07443, 0.1321, 0.8697, 0.8764, 0.8653, 0.8567, 0.06273, 0.006017, 0.01707, 0.06665, 0.2499, 0.2456, 0.1395, 0.154, 0.7561, 0.7068, 0.7, 0.7477, 0.9392, 0.9432, 0.9433, 0.9375, 1.0, 1.0, 1.0, 1.0, 1.0, 1.0, 1.0, 1.0, 1.0, 1.0, 1.0, 1.0, 1.0, 1.0, 1.0, 1.0, 1.0, 1.0, 1.0, 1.0, 1.0, 1.0, 1.0, 1.0, 1.0, 1.0, 1.0, 1.0, 1.0, 1.0, 1.0, 1.0]): _vg.add([_i], _w, 'REPLACE')
_vg = ob_leg.vertex_groups.new(name='Leg2')
for _i, _w in zip([4, 5, 6, 7, 108, 109, 110, 223, 224, 225, 226, 327, 328, 329, 330, 331, 332, 333, 334, 335, 340, 341, 342, 343, 344, 345, 346, 347, 348, 349, 350, 351, 352, 353, 354, 355, 356, 357, 358, 359, 360, 361, 362, 363, 364, 365, 366, 367, 436, 437, 438, 439, 440, 441, 442, 443, 444, 445, 446, 447, 448, 449, 450, 451, 452, 453, 454, 455, 456, 457, 458, 459, 460, 461, 462, 463, 464, 465, 466, 467, 468, 469, 470, 471], [0.0, 0.0, 0.0, 0.0, 0.0, 0.0, 0.0, 0.0, 0.0, 0.0, 0.0, 0.0, 0.9382, 0.8909, 0.9527, 0.9273, 0.0, 0.0, 0.0, 0.0, 0.1847, 0.2034, 0.2545, 0.2725, 0.4951, 0.5389, 0.5071, 0.5263, 0.06571, 0.09184, 0.08055, 0.1053, 0.3125, 0.4193, 0.3237, 0.428, 0.7062, 0.7022, 0.7654, 0.7063, 0.1252, 0.1666, 0.1073, 0.1497, 0.03258, 0.05877, 0.0527, 0.06866, 0.0, 0.0, 0.0, 0.0, 0.0, 0.0, 0.0, 0.0, 0.0, 0.0, 0.0, 0.0, 0.0, 0.0, 0.0, 0.0, 0.0, 0.0, 0.0, 0.0, 0.0, 0.0, 0.0, 0.0, 0.0, 0.0, 0.0, 0.0, 0.0, 0.0, 0.0, 0.0, 0.0, 0.0, 0.0, 0.0]): _vg.add([_i], _w, 'REPLACE')
_vg = ob_leg.vertex_groups.new(name='Bone.004')
for _i, _w in zip([328, 329, 330, 331, 336, 337, 338, 339, 340, 341, 342, 343, 344, 345, 346, 347, 348, 349, 350, 351, 352, 353, 354, 355, 356, 357, 358, 359, 360, 361, 362, 363, 364, 365, 366, 367, 368, 369, 370, 371, 376, 377, 378, 379, 380, 381, 382, 383, 384, 385, 386, 387, 388, 389, 390, 391, 392, 393, 394, 395, 396, 397, 398, 399, 400, 401, 402, 403], [0.05821, 0.1078, 0.03892, 0.07161, 0.9917, 0.9865, 0.9958, 0.9895, 0.8148, 0.7959, 0.7453, 0.7273, 0.5031, 0.4605, 0.4916, 0.4731, 0.9341, 0.9081, 0.9191, 0.8946, 0.6867, 0.5804, 0.6751, 0.5716, 0.2911, 0.2969, 0.2326, 0.2929, 0.8743, 0.8332, 0.8924, 0.8502, 0.9586, 0.9412, 0.9471, 0.9312, 0.9872, 0.992, 0.9852, 0.9919, 0.5018, 0.5003, 0.6561, 0.6501, 0.8859, 0.9195, 0.9156, 0.8834, 0.1152, 0.1107, 0.1529, 0.1542, 0.9466, 0.9628, 0.961, 0.9445, 0.7667, 0.7686, 0.8378, 0.8316, 0.2288, 0.3104, 0.3104, 0.2353, 0.05115, 0.04793, 0.0683, 0.0693]): _vg.add([_i], _w, 'REPLACE')
_vg = ob_leg.vertex_groups.new(name='Bone.005')
for _i, _w in zip([372, 373, 374, 375, 376, 377, 378, 379, 380, 381, 382, 383, 384, 385, 386, 387, 388, 389, 390, 391, 392, 393, 394, 395, 396, 397, 398, 399, 400, 401, 402, 403, 404, 405, 406, 407, 408, 409, 410, 411, 412, 413, 414, 415, 416, 417, 418, 419, 420, 421, 422, 423, 424, 425, 426, 427, 428, 429, 430, 431, 432, 433, 434, 435], [0.9928, 0.9894, 0.9925, 0.9889, 0.4982, 0.4997, 0.3439, 0.3499, 0.1141, 0.0805, 0.08438, 0.1165, 0.8848, 0.8893, 0.8471, 0.8458, 0.05334, 0.02434, 0.02796, 0.05548, 0.2333, 0.2314, 0.1622, 0.1684, 0.7712, 0.6896, 0.6896, 0.7647, 0.9488, 0.951, 0.9317, 0.9307, 1.0, 1.0, 0.9999, 0.9999, 1.0, 1.0, 1.0, 1.0, 1.0, 1.0, 1.0, 1.0, 1.0, 1.0, 1.0, 1.0, 1.0, 1.0, 1.0, 1.0, 1.0, 1.0, 1.0, 1.0, 1.0, 1.0, 1.0, 1.0, 1.0, 1.0, 1.0, 1.0]): _vg.add([_i], _w, 'REPLACE')
_vg = ob_leg.vertex_groups.new(name='Leg3')
for _i, _w in zip([4, 5, 6, 7, 108, 109, 110, 111, 112, 113, 114, 115, 116, 117, 118, 123, 124, 125, 126, 127, 128, 129, 130, 131, 132, 133, 134, 135, 136, 137, 138, 139, 140, 141, 142, 143, 144, 145, 146, 147, 148, 149, 150, 223, 224, 225, 226, 327, 436, 437, 438, 439, 440, 441, 442, 443, 444, 445, 446, 447, 448, 449, 450, 451, 452, 453, 454, 455, 456, 457, 458, 459, 460, 461, 462, 463, 464, 465, 466, 467, 468, 469, 470, 471], [0.0, 0.0, 0.0, 0.0, 0.0, 0.0, 0.0, 0.9165, 0.3324, 0.9164, 0.8473, 0.0, 0.0, 0.0, 0.0, 0.173, 0.1605, 0.2776, 0.203, 0.4354, 0.3516, 0.4529, 0.562, 0.06501, 0.1069, 0.05725, 0.07843, 0.2857, 0.4396, 0.2695, 0.3209, 0.6552, 0.3307, 0.6683, 0.6851, 0.09326, 0.1238, 0.1034, 0.1695, 0.0336, 0.06963, 0.02221, 0.05151, 0.0, 0.0, 0.0, 0.0, 0.0, 0.0, 0.0, 0.0, 0.0, 0.0, 0.0, 0.0, 0.0, 0.0, 0.0, 0.0, 0.0, 0.0, 0.0, 0.0, 0.0, 0.0, 0.0, 0.0, 0.009805, 0.0, 0.0, 0.0, 0.0, 0.0, 0.0, 0.0, 0.0, 0.0, 0.0, 0.0, 0.0, 0.0, 0.0, 0.0, 0.0]): _vg.add([_i], _w, 'REPLACE')
_vg = ob_leg.vertex_groups.new(name='Bone.007')
for _i, _w in zip([111, 112, 113, 114, 119, 120, 121, 122, 123, 124, 125, 126, 127, 128, 129, 130, 131, 132, 133, 134, 135, 136, 137, 138, 139, 140, 141, 142, 143, 144, 145, 146, 147, 148, 149, 150, 151, 152, 153, 154, 159, 160, 161, 162, 163, 164, 165, 166, 167, 168, 169, 170, 171, 172, 173, 174, 175, 176, 177, 178, 179, 180, 181, 182, 183, 184, 185, 186], [0.08109, 0.6666, 0.0805, 0.1513, 0.9959, 0.9893, 0.9946, 0.9858, 0.8264, 0.839, 0.7222, 0.7968, 0.5635, 0.648, 0.5456, 0.4373, 0.9348, 0.893, 0.9426, 0.9215, 0.7134, 0.56, 0.7298, 0.6788, 0.3431, 0.6685, 0.3295, 0.3139, 0.9065, 0.8761, 0.8963, 0.8303, 0.958, 0.9303, 0.9638, 0.9484, 0.9906, 0.9907, 0.9868, 0.9892, 0.502, 0.5003, 0.6487, 0.6401, 0.8958, 0.9138, 0.9069, 0.8879, 0.1118, 0.1012, 0.1577, 0.1618, 0.9531, 0.9595, 0.9556, 0.9474, 0.7719, 0.7798, 0.8299, 0.82, 0.2177, 0.3143, 0.3167, 0.2312, 0.04863, 0.03668, 0.07159, 0.07463]): _vg.add([_i], _w, 'REPLACE')
_vg = ob_leg.vertex_groups.new(name='Bone.008')
for _i, _w in zip([155, 156, 157, 158, 159, 160, 161, 162, 163, 164, 165, 166, 167, 168, 169, 170, 171, 172, 173, 174, 175, 176, 177, 178, 179, 180, 181, 182, 183, 184, 185, 186, 187, 188, 189, 190, 191, 192, 193, 194, 195, 196, 197, 198, 199, 200, 201, 202, 203, 204, 205, 206, 207, 208, 209, 210, 211, 212, 213, 214, 215, 216, 217, 218], [0.9948, 0.9877, 0.993, 0.9859, 0.498, 0.4997, 0.3513, 0.3599, 0.1042, 0.08613, 0.09308, 0.112, 0.8882, 0.8988, 0.8423, 0.8382, 0.04371, 0.03086, 0.03878, 0.05255, 0.2281, 0.2202, 0.1701, 0.18, 0.7823, 0.6857, 0.6833, 0.7688, 0.9507, 0.9567, 0.9284, 0.9254, 1.0, 1.0, 0.9999, 0.9999, 1.0, 1.0, 1.0, 1.0, 1.0, 1.0, 1.0, 1.0, 1.0, 1.0, 1.0, 1.0, 1.0, 1.0, 1.0, 1.0, 1.0, 1.0, 1.0, 1.0, 1.0, 1.0, 1.0, 1.0, 1.0, 1.0, 1.0, 1.0]): _vg.add([_i], _w, 'REPLACE')
_vg = ob_leg.vertex_groups.new(name='Leg4')
for _i, _w in zip([0, 1, 2, 3, 4, 5, 6, 7, 12, 13, 14, 15, 16, 17, 18, 19, 20, 21, 22, 23, 24, 25, 26, 27, 28, 29, 30, 31, 32, 33, 34, 35, 36, 37, 38, 39, 108, 109, 110, 115, 116, 117, 118, 327, 332, 333, 334, 335, 436, 437, 438, 439, 440, 441, 442, 443, 444, 445, 446, 447, 448, 449, 450, 451, 452, 453, 454, 455, 456, 457, 458, 459, 460, 461, 462, 463, 464, 465, 466, 467, 468, 469, 470, 471], [0.942, 0.8991, 0.9256, 0.9252, 0.0, 0.0, 0.0, 0.0, 0.183, 0.1931, 0.2571, 0.2592, 0.4836, 0.5239, 0.4681, 0.5284, 0.06973, 0.09376, 0.07429, 0.09531, 0.2989, 0.4201, 0.3117, 0.4183, 0.6994, 0.6936, 0.6825, 0.7064, 0.117, 0.1542, 0.1104, 0.1523, 0.0398, 0.06003, 0.04603, 0.06111, 0.0, 0.0, 0.0, 0.0, 0.0, 0.0, 0.0, 0.0, 0.0, 0.0, 0.0, 0.0, 0.0, 0.0, 0.0, 0.0, 0.0, 0.0, 0.0, 0.0, 0.0, 0.0, 0.0, 0.0, 0.0, 0.0, 0.0, 0.0, 0.0, 0.0, 0.0, 0.0, 0.0, 0.0, 0.0, 0.0, 0.0, 0.0, 0.0, 0.0, 0.0, 0.0, 0.0, 0.0, 0.0, 0.0, 0.0, 0.0]): _vg.add([_i], _w, 'REPLACE')
_vg = ob_leg.vertex_groups.new(name='Bone.010')
for _i, _w in zip([0, 1, 2, 3, 8, 9, 10, 11, 12, 13, 14, 15, 16, 17, 18, 19, 20, 21, 22, 23, 24, 25, 26, 27, 28, 29, 30, 31, 32, 33, 34, 35, 36, 37, 38, 39, 40, 41, 42, 43, 48, 49, 50, 51, 52, 53, 54, 55, 56, 57, 58, 59, 60, 61, 62, 63, 64, 65, 66, 67, 68, 69, 70, 71, 72, 73, 74, 75], [0.05487, 0.09987, 0.07106, 0.07366, 0.9933, 0.9893, 0.9943, 0.9894, 0.8163, 0.8062, 0.7427, 0.7406, 0.5148, 0.4756, 0.5303, 0.471, 0.93, 0.9061, 0.9255, 0.9046, 0.7, 0.5796, 0.6873, 0.5814, 0.2984, 0.3057, 0.315, 0.2927, 0.8826, 0.8456, 0.8893, 0.8476, 0.9549, 0.9399, 0.9518, 0.9388, 0.9855, 0.9931, 0.9834, 0.9928, 0.5022, 0.5007, 0.6603, 0.6546, 0.8816, 0.9234, 0.9193, 0.8794, 0.1197, 0.1154, 0.1478, 0.1497, 0.9438, 0.9652, 0.9631, 0.9416, 0.7625, 0.7639, 0.8431, 0.8368, 0.2345, 0.3055, 0.306, 0.2404, 0.05403, 0.05165, 0.06489, 0.06652]): _vg.add([_i], _w, 'REPLACE')
_vg = ob_leg.vertex_groups.new(name='Bone.011')
for _i, _w in zip([44, 45, 46, 47, 48, 49, 50, 51, 52, 53, 54, 55, 56, 57, 58, 59, 60, 61, 62, 63, 64, 65, 66, 67, 68, 69, 70, 71, 72, 73, 74, 75, 76, 77, 78, 79, 80, 81, 82, 83, 84, 85, 86, 87, 88, 89, 90, 91, 92, 93, 94, 95, 96, 97, 98, 99, 100, 101, 102, 103, 104, 105, 106, 107], [0.9918, 0.9911, 0.9912, 0.99, 0.4978, 0.4993, 0.3397, 0.3454, 0.1184, 0.07655, 0.08066, 0.1206, 0.8803, 0.8846, 0.8522, 0.8503, 0.05622, 0.01959, 0.0237, 0.05835, 0.2375, 0.2361, 0.1569, 0.1632, 0.7655, 0.6945, 0.694, 0.7596, 0.946, 0.9483, 0.9351, 0.9335, 1.0, 1.0, 0.9999, 0.9999, 1.0, 1.0, 1.0, 1.0, 1.0, 1.0, 1.0, 1.0, 1.0, 1.0, 1.0, 1.0, 1.0, 1.0, 1.0, 1.0, 1.0, 1.0, 1.0, 1.0, 1.0, 1.0, 1.0, 1.0, 1.0, 1.0, 1.0, 1.0]): _vg.add([_i], _w, 'REPLACE')
_m = ob_leg.modifiers.new('Armature', 'ARMATURE')
_m.object = ob_armature
ob_aligner.location = (0.0, 0.0, 0.0)
ob_aligner.rotation_euler = (0.0, -0.0, 1.571)
ob_armature.location = (-0.8595, 0.0, 0.3294)
ob_armature.rotation_euler = (-0.0, -1.867, -0.0)
ob_armature.scale = (1.012, 1.0, 1.187)

# ---- collection membership
col_collection.objects.link(ob_leg)
col_collection.objects.link(ob_aligner)
col_collection.objects.link(ob_armature)

# ---- scene / render settings (as saved in the file)
scene.frame_start = 1; scene.frame_end = 250; scene.frame_set(1)
scene.render.engine = 'BLENDER_EEVEE_NEXT'
scene.cycles.sampling_pattern = 'TABULATED_SOBOL'
scene.view_settings.view_transform = 'Filmic'
bpy.context.view_layer.update()

# ---- added for rendering (the .blend has no active camera and no usable light): camera, sun
cam_auto = bpy.data.cameras.new('AutoCamera')
cam_auto.lens = 50.0
cam_auto.sensor_width = 36.0
cam_auto.clip_end = 1000.0
ob_auto_camera = bpy.data.objects.new('AutoCamera', cam_auto)
scene.collection.objects.link(ob_auto_camera)
ob_auto_camera.location = (14.7576, -17.7091, 12.0484)
ob_auto_camera.rotation_euler = (1.09748, -7.21219e-08, 0.694738)
scene.camera = ob_auto_camera
light_auto_sun = bpy.data.lights.new('AutoSun', 'SUN')
light_auto_sun.energy = 3.0
light_auto_sun.angle = 0.0523599
ob_auto_sun = bpy.data.objects.new('AutoSun', light_auto_sun)
scene.collection.objects.link(ob_auto_sun)
ob_auto_sun.rotation_euler = (0.872665, 0.174533, 0.523599)
bpy.context.view_layer.update()
